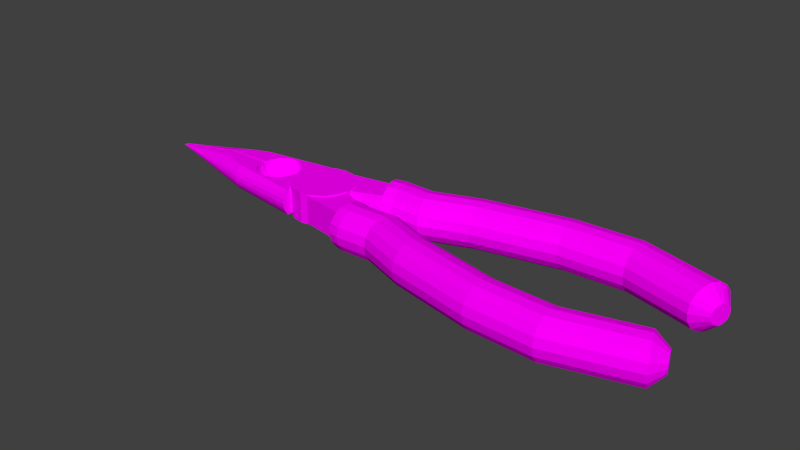 # Source: wire-cutters.blend  (saved by Blender 2.69.0; exported with 4.5.12 LTS)
import bpy
from mathutils import Matrix  # noqa: F401  (used for matrix-valued properties, if any)

bpy.ops.wm.read_factory_settings(use_empty=True)
scene = bpy.context.scene
scene.name = 'Scene'

# ---- collections
col_collection_1 = bpy.data.collections.new('Collection 1'); scene.collection.children.link(col_collection_1)

# ---- images (referenced by path relative to the original .blend; pixels are not part of the script)
import os
ASSET_DIR = os.environ.get("B2B_ASSET_DIR", "")  # directory of the original .blend (textures are referenced by path, not embedded)
HERE = os.path.dirname(os.path.abspath(__file__))  # packed textures are extracted next to this script under _unpacked/

def load_image(name, relpath, width, height, colorspace="sRGB"):
    """Load a texture the original file referenced (path relative to the .blend, or extracted next to this script)."""
    p = next((c for c in (os.path.join(HERE, relpath), os.path.join(ASSET_DIR, relpath)) if relpath and os.path.exists(c)), "")
    if p:
        img = bpy.data.images.load(p, check_existing=True)
        img.name = name
    else:  # same state as the original file: an image datablock whose file is absent (Cycles renders it pink)
        img = bpy.data.images.new(name, width, height)
        img.source = "FILE"
        img.filepath = "//" + (relpath or name)
    img.colorspace_settings.name = colorspace
    return img
img_metal_smooth_silver_png = load_image('metal-smooth-silver.png', 'metal-smooth-silver.png', 1024, 1024, 'sRGB')
img_rubber_green_png = load_image('rubber-green.png', 'rubber-green.png', 1024, 1024, 'sRGB')

# ---- materials (node trees are filled in below, after node groups)
mat_metal_smooth_silver = bpy.data.materials.new('metal-smooth-silver')
mat_metal_smooth_silver.alpha_threshold = 0.0
mat_metal_smooth_silver.roughness = 0.5
mat_metal_smooth_silver.line_color = (0.0, 0.0, 0.0, 1.0)
mat_rubber_green = bpy.data.materials.new('rubber-green')
mat_rubber_green.alpha_threshold = 0.0
mat_rubber_green.roughness = 0.5
mat_rubber_green.line_color = (0.0, 0.0, 0.0, 1.0)

# ---- material node trees
mat_metal_smooth_silver.use_nodes = True; mat_metal_smooth_silver.node_tree.nodes.clear()
_N = mat_metal_smooth_silver.node_tree.nodes; _L = mat_metal_smooth_silver.node_tree.links
n0 = _N.new('ShaderNodeOutputMaterial'); n0.name = 'Material Output'; n0.location = (300, 300)
n1 = _N.new('ShaderNodeBsdfDiffuse'); n1.name = 'Diffuse BSDF'; n1.location = (10, 300)
n2 = _N.new('ShaderNodeTexImage'); n2.name = 'Image Texture'; n2.location = (-196, 280)
n2.width = 140
n2.image = img_metal_smooth_silver_png
_L.new(n1.outputs[0], n0.inputs[0])
_L.new(n2.outputs[0], n1.inputs[0])
n0.is_active_output = True
mat_rubber_green.use_nodes = True; mat_rubber_green.node_tree.nodes.clear()
_N = mat_rubber_green.node_tree.nodes; _L = mat_rubber_green.node_tree.links
n0 = _N.new('ShaderNodeOutputMaterial'); n0.name = 'Material Output'; n0.location = (300, 300)
n1 = _N.new('ShaderNodeBsdfDiffuse'); n1.name = 'Diffuse BSDF'; n1.location = (10, 300)
n2 = _N.new('ShaderNodeTexImage'); n2.name = 'Image Texture'; n2.location = (-213, 290)
n2.width = 140
n2.image = img_rubber_green_png
_L.new(n1.outputs[0], n0.inputs[0])
_L.new(n2.outputs[0], n1.inputs[0])
n0.is_active_output = True

# ---- world
world_world = bpy.data.worlds.new('World'); scene.world = world_world
world_world.color = (0.05088, 0.05088, 0.05088)
world_world.use_sun_shadow = False
world_world.sun_shadow_jitter_overblur = 0.0
world_world.cycles.sampling_method = 'MANUAL'
world_world.cycles.sample_map_resolution = 256

# ---- meshes
me_cone_002 = bpy.data.meshes.new('Cone.002')
me_cone_002.from_pydata([(1.079, -0.06509, -0.2674), (0.4253, 1.154, -0.2674), (3.165, 1.502, -0.2674), (3.728, 0.631, -0.2674), (1.079, -0.06509, 0.2674), (0.4253, 1.154, 0.2674), (3.165, 1.502, 0.2674), (3.728, 0.631, 0.2674), (-4.968, -0.9739, -0.1339), (-10.68, -0.05, 7.55e-08), (-4.968, -1.031, -0.06828), (-0.9653, -1.352, -0.09067), (-0.9653, -1.277, -0.1779), (-4.968, -0.8815, -0.1944), (-4.968, -1.05, -7.55e-08), (-0.9653, -1.378, -7.947e-08), (-0.9653, -1.352, 0.09067), (-4.968, -0.7629, -0.245), (-5.026, -0.75, -0.245), (-4.968, -1.031, 0.06828), (-0.9653, -1.174, -0.245), (-1.794, -1.098, -0.245), (-0.9653, -1.277, 0.1779), (-0.9653, -1.154, -0.245), (-5.872, -0.5177, -0.245), (-4.968, -0.9739, 0.1339), (-0.9653, -1.158, -0.245), (-0.9653, -1.012, -0.245), (-0.9653, -0.9889, -0.245), (-5.026, -0.05, -0.245), (-5.872, -0.05, -0.245), (-6.353, -0.34, -0.245), (-4.968, -0.8815, 0.1944), (-0.9653, -1.154, 0.245), (-0.9653, -0.8275, -0.245), (-0.9653, -0.7877, -0.245), (-0.9653, -1.15, 0.245), (-0.9653, -0.9889, 0.245), (-6.353, -0.05, -0.245), (-3.447, -0.05, -0.245), (-5.026, -0.05, 0.245), (-5.872, -0.05, 0.245), (-6.604, -0.1892, -0.245), (-5.026, -0.75, 0.245), (-4.968, -0.7629, 0.245), (-0.9653, -1.174, 0.245), (-1.794, -1.098, 0.245), (-0.9653, -0.61, -0.245), (-0.9653, -0.5582, -0.245), (-0.9653, -0.9654, 0.245), (-0.9653, -0.7877, 0.245), (-4.17, -0.4045, 0.245), (-4.098, -0.4987, 0.245), (-2.323, -0.6211, 0.245), (-2.179, -0.4989, 0.245), (-3.954, -0.6211, 0.245), (-2.497, -0.7215, 0.245), (-3.779, -0.7215, 0.245), (-3.58, -0.7962, 0.245), (-3.364, -0.8421, 0.245), (-2.697, -0.7962, 0.245), (-3.138, -0.8576, 0.245), (-2.913, -0.8421, 0.245), (-6.604, -0.05, -0.245), (-6.353, -0.05, 0.245), (-4.292, -0.05, 0.245), (-4.273, -0.05, 0.1753), (-3.413, -0.05, -0.1375), (-3.581, -0.05, -0.1197), (-4.207, -0.05, 0.09939), (-3.781, -0.05, -0.08225), (-3.956, -0.05, -0.03192), (-4.1, -0.05, 0.02941), (-3.266, -0.05, -0.245), (-5.872, -0.5177, 0.245), (-6.682, -0.05, -0.245), (-0.9653, -0.3684, -0.245), (-0.9653, -0.3091, -0.245), (-0.9653, -0.7479, 0.245), (-0.9653, -0.5581, 0.245), (-2.179, -0.4987, 0.245), (-2.17, -0.4863, 0.245), (-2.095, -0.3879, 0.245), (-4.204, -0.3591, 0.245), (-4.27, -0.2076, 0.245), (-6.682, -0.05, -0.245), (-6.604, -0.05, 0.245), (-6.353, -0.34, 0.245), (-3.364, -0.05, -0.1427), (-3.271, -0.05, -0.1459), (-3.049, -0.05, -0.245), (-0.9653, -0.1118, -0.245), (-0.9653, -0.05, -0.245), (-0.9653, -0.5063, 0.245), (-0.9653, -0.3091, 0.245), (-2.022, -0.2436, 0.245), (-2.054, -0.3173, 0.245), (-2.073, -0.3591, 0.245), (-6.682, -0.05, 0.245), (-6.604, -0.1892, 0.245), (-3.096, -0.05, -0.149), (-3.138, -0.05, -0.1505), (-2.673, -0.05, -0.245), (-2.062, -0.05, -0.245), (-0.9653, -0.05, -0.245), (-0.9653, -0.2497, 0.245), (-0.9653, -0.05, 0.245), (-1.987, -0.06768, 0.245), (-1.989, -0.08365, 0.245), (-2.007, -0.2076, 0.245), (-2.81, -0.05, -0.1318), (-2.913, -0.05, -0.1427), (-0.9653, -0.05, 0.245), (-0.9653, -0.05, 0.245), (-1.985, -0.05, 0.245), (-2.696, -0.05, -0.1197), (-2.673, -0.05, -0.1154), (-2.004, -0.05, 0.1753), (-2.496, -0.05, -0.08225), (-2.07, -0.05, 0.09939), (-2.321, -0.05, -0.03192), (-2.177, -0.05, 0.02941), (-3.94, -0.1617, -0.03192), (-4.081, -0.1813, 0.02941), (-3.769, -0.1377, -0.08225), (-4.186, -0.1959, 0.09939), (-3.894, -0.269, -0.03192), (-4.027, -0.3076, 0.02941), (-3.572, -0.1104, -0.1197), (-3.732, -0.2221, -0.08225), (-4.251, -0.2049, 0.1753), (-4.125, -0.3362, 0.09939), (-3.818, -0.368, -0.03192), (-3.938, -0.4239, 0.02941), (-3.36, -0.08081, -0.1427), (-3.547, -0.1685, -0.1197), (-3.673, -0.2998, -0.08225), (-4.186, -0.3538, 0.1753), (-4.027, -0.4655, 0.09939), (-3.818, -0.5259, 0.02941), (-3.717, -0.4547, -0.03192), (-3.347, -0.1104, -0.1427), (-3.506, -0.2221, -0.1197), (-3.593, -0.368, -0.08225), (-4.081, -0.4911, 0.1753), (-3.894, -0.5788, 0.09939), (-3.673, -0.6096, 0.02941), (-3.593, -0.5259, -0.03192), (-3.326, -0.1377, -0.1427), (-3.451, -0.269, -0.1197), (-3.495, -0.4239, -0.08225), (-3.94, -0.6114, 0.1753), (-3.732, -0.6718, 0.09939), (-3.506, -0.6718, 0.02941), (-3.451, -0.5788, -0.03192), (-3.298, -0.1617, -0.1427), (-3.384, -0.3076, -0.1197), (-3.384, -0.4655, -0.08225), (-3.769, -0.7101, 0.1753), (-3.547, -0.7409, 0.09939), (-3.326, -0.7101, 0.02941), (-3.298, -0.6114, -0.03192), (-3.264, -0.1813, -0.1427), (-3.308, -0.3362, -0.1197), (-3.264, -0.4911, -0.08225), (-3.572, -0.7835, 0.1753), (-3.347, -0.7835, 0.09939), (-3.138, -0.723, 0.02941), (-3.138, -0.6224, -0.03192), (-3.225, -0.1959, -0.1427), (-3.225, -0.3538, -0.1197), (-3.138, -0.4997, -0.08225), (-3.36, -0.8286, 0.1753), (-3.138, -0.7978, 0.09939), (-2.979, -0.6114, -0.03192), (-2.951, -0.7101, 0.02941), (-3.182, -0.2049, -0.1427), (-3.138, -0.3598, -0.1197), (-3.013, -0.4911, -0.08225), (-3.138, -0.8439, 0.1753), (-2.93, -0.7835, 0.09939), (-2.826, -0.5788, -0.03192), (-2.771, -0.6718, 0.02941), (-3.138, -0.2079, -0.1427), (-3.052, -0.3538, -0.1197), (-2.893, -0.4655, -0.08225), (-2.917, -0.8286, 0.1753), (-2.73, -0.7409, 0.09939), (-2.684, -0.5259, -0.03192), (-2.604, -0.6096, 0.02941), (-3.094, -0.2049, -0.1427), (-2.969, -0.3362, -0.1197), (-2.782, -0.4239, -0.08225), (-2.704, -0.7835, 0.1753), (-2.545, -0.6718, 0.09939), (-2.459, -0.5259, 0.02941), (-2.56, -0.4547, -0.03192), (-3.052, -0.1959, -0.1427), (-2.893, -0.3076, -0.1197), (-2.684, -0.368, -0.08225), (-2.508, -0.7101, 0.1753), (-2.383, -0.5788, 0.09939), (-2.339, -0.4239, 0.02941), (-2.459, -0.368, -0.03192), (-3.013, -0.1813, -0.1427), (-2.826, -0.269, -0.1197), (-2.604, -0.2998, -0.08225), (-2.337, -0.6114, 0.1753), (-2.25, -0.4655, 0.09939), (-2.25, -0.3076, 0.02941), (-2.383, -0.269, -0.03192), (-2.979, -0.1617, -0.1427), (-2.771, -0.2221, -0.1197), (-2.545, -0.2221, -0.08225), (-2.195, -0.4911, 0.1753), (-2.151, -0.3362, 0.09939), (-2.195, -0.1813, 0.02941), (-2.337, -0.1617, -0.03192), (-2.951, -0.1377, -0.1427), (-2.73, -0.1685, -0.1197), (-2.508, -0.1377, -0.08225), (-2.091, -0.3538, 0.1753), (-2.091, -0.1959, 0.09939), (-2.93, -0.1104, -0.1427), (-2.704, -0.1104, -0.1197), (-2.026, -0.2049, 0.1753), (-2.917, -0.08081, -0.1427)], [], [(4, 5, 1, 0), (5, 6, 2, 1), (6, 7, 3, 2), (7, 4, 0, 3), (0, 1, 2, 3), (7, 6, 5, 4), (8, 10, 9), (14, 19, 9), (9, 13, 8), (18, 17, 13, 9), (24, 18, 9), (31, 24, 9), (42, 31, 9), (75, 42, 9), (9, 85, 75), (99, 98, 9), (87, 99, 9), (74, 87, 9), (43, 74, 9), (32, 44, 43, 9), (25, 32, 9), (9, 10, 14), (19, 25, 9), (22, 45, 46, 32), (22, 32, 25), (15, 11, 16), (16, 11, 12), (16, 12, 22), (12, 20, 26, 22), (23, 33, 22, 26), (22, 33, 45), (36, 33, 23, 27), (37, 36, 27, 28), (49, 37, 28, 34), (50, 49, 34, 35), (78, 50, 35, 47), (79, 78, 47, 48), (93, 79, 48, 76), (94, 93, 76, 77), (105, 94, 77, 91), (106, 105, 91, 92), (104, 112, 106, 92), (8, 12, 11, 10), (17, 21, 13), (10, 11, 15, 14), (46, 44, 32), (25, 19, 16, 22), (21, 20, 12, 13), (13, 12, 8), (19, 14, 15, 16), (39, 73, 18), (90, 102, 18), (102, 103, 18), (103, 104, 92, 18), (18, 92, 91, 77), (18, 77, 76, 48), (18, 48, 47, 35), (18, 35, 34, 28), (18, 28, 27, 23), (73, 90, 18), (29, 39, 18), (18, 23, 21, 17), (24, 30, 29, 18), (21, 23, 26, 20), (31, 38, 30, 24), (42, 63, 38, 31), (75, 85, 63, 42), (50, 82, 81, 49), (49, 80, 54, 37), (80, 49, 81), (78, 95, 96, 50), (95, 78, 79), (50, 97, 82), (97, 50, 96), (107, 108, 93, 94), (93, 108, 79), (79, 109, 95), (109, 79, 108), (113, 94, 105, 106), (113, 114, 107, 94), (112, 113, 106), (36, 60, 62), (36, 62, 61), (36, 61, 59, 43), (60, 36, 56), (43, 59, 58), (43, 58, 57), (43, 57, 55), (53, 56, 36, 37), (43, 55, 52), (53, 37, 54), (43, 52, 51), (40, 83, 84), (40, 84, 65), (51, 83, 40, 43), (46, 36, 43, 44), (40, 41, 74, 43), (41, 64, 87, 74), (33, 36, 46, 45), (64, 86, 99, 87), (86, 98, 99), (73, 89, 101), (73, 101, 100, 90), (73, 88, 89), (67, 88, 73, 39), (111, 90, 100), (90, 111, 110, 102), (29, 69, 72), (29, 72, 71), (29, 71, 70), (29, 70, 68, 39), (69, 29, 66), (39, 68, 67), (65, 66, 29, 40), (102, 115, 116), (115, 102, 110), (41, 40, 29, 30), (64, 41, 30, 38), (113, 120, 121), (113, 121, 119), (118, 120, 113, 102), (113, 119, 117), (118, 102, 116), (113, 117, 114), (86, 64, 38, 63), (103, 102, 113, 112), (98, 86, 63, 85), (103, 112, 104), (98, 85, 9), (122, 71, 72, 123), (70, 71, 122, 124), (65, 84, 130, 66), (68, 70, 124, 128), (125, 69, 66, 130), (134, 88, 67, 128), (128, 67, 68), (123, 72, 69, 125), (126, 122, 123, 127), (129, 124, 122, 126), (84, 83, 137, 130), (135, 128, 124, 129), (131, 125, 130, 137), (127, 123, 125, 131), (141, 134, 128, 135), (141, 135, 142, 148), (133, 127, 131, 138), (132, 126, 127, 133), (129, 126, 132, 136), (137, 83, 51, 144), (144, 51, 52), (135, 129, 136, 142), (138, 131, 137, 144), (145, 138, 144, 151), (149, 142, 136, 143), (148, 142, 149, 155), (139, 133, 138, 145), (132, 133, 139, 140), (136, 132, 140, 143), (52, 55, 151, 144), (150, 143, 140, 147), (57, 158, 151, 55), (149, 143, 150, 156), (145, 151, 158, 152), (155, 149, 156, 162), (139, 145, 152, 146), (140, 139, 146, 147), (147, 146, 153, 154), (58, 165, 158, 57), (157, 150, 147, 154), (156, 150, 157, 163), (152, 158, 165, 159), (162, 156, 163, 169), (146, 152, 159, 153), (153, 159, 166, 160), (176, 169, 163, 170), (154, 153, 160, 161), (164, 157, 154, 161), (59, 172, 165, 58), (163, 157, 164, 170), (159, 165, 172, 166), (177, 170, 164, 171), (166, 172, 179, 173), (183, 176, 170, 177), (160, 166, 173, 167), (161, 160, 167, 168), (171, 164, 161, 168), (61, 179, 172, 59), (171, 168, 174, 178), (61, 62, 186, 179), (180, 173, 179, 186), (184, 177, 171, 178), (183, 177, 184, 190), (175, 167, 173, 180), (174, 168, 167, 175), (181, 174, 175, 182), (178, 174, 181, 185), (62, 60, 193, 186), (184, 178, 185, 191), (187, 180, 186, 193), (197, 190, 184, 191), (182, 175, 180, 187), (204, 197, 191, 198), (189, 182, 187, 194), (188, 181, 182, 189), (60, 56, 200, 193), (192, 185, 181, 188), (191, 185, 192, 198), (194, 187, 193, 200), (205, 198, 192, 199), (201, 194, 200, 207), (195, 189, 194, 201), (204, 198, 205, 211), (188, 189, 195, 196), (192, 188, 196, 199), (56, 53, 207, 200), (206, 199, 196, 203), (214, 207, 54, 80), (54, 207, 53), (205, 199, 206, 212), (201, 207, 214, 208), (211, 205, 212, 218), (195, 201, 208, 202), (196, 195, 202, 203), (203, 202, 209, 210), (206, 203, 210, 213), (214, 81, 82, 97), (81, 214, 80), (214, 97, 221), (208, 214, 221, 215), (219, 212, 206, 213), (223, 218, 212, 219), (202, 208, 215, 209), (223, 219, 224, 226), (209, 215, 222, 216), (210, 209, 216, 217), (213, 210, 217, 220), (96, 95, 109, 97), (221, 97, 109, 225), (219, 213, 220, 224), (215, 221, 225, 222), (224, 220, 116, 115), (116, 220, 118), (222, 225, 117, 119), (226, 224, 110, 111), (110, 224, 115), (216, 222, 119, 121), (217, 216, 121, 120), (114, 108, 107), (108, 114, 117, 225), (108, 225, 109), (118, 220, 217, 120), (134, 101, 89, 88), (101, 134, 141), (101, 141, 148), (101, 148, 155), (101, 155, 162), (101, 162, 169), (101, 169, 176), (101, 176, 183), (101, 183, 190), (101, 190, 197), (101, 197, 204), (101, 204, 211), (101, 211, 218), (101, 218, 223), (101, 223, 226), (101, 226, 100), (100, 226, 111)])
_uv = me_cone_002.uv_layers.new(name='UVMap')
_uv.uv.foreach_set('vector', [0.8953, 0.5135, 0.8953, 0.7453, 0.8057, 0.7453, 0.8057, 0.5135, 0.4909, 0.9739, 0.4909, 0.5138, 0.5802, 0.5131, 0.5802, 0.9732, 0.6766, 0.8821, 0.6766, 1.033, 0.5871, 1.034, 0.5871, 0.8834, 0.7161, 0.9511, 0.7161, 0.5135, 0.8057, 0.5135, 0.8057, 0.9511, 0.7161, 0.4587, 0.4909, 0.5131, 0.5511, 0.05452, 0.7161, 0.0, 0.9404, 0.5135, 0.7761, 0.4587, 0.7161, 0.0, 0.9404, 0.05473, 0.9551, 0.6734, 0.9661, 0.6728, 0.9881, 1.637, 0.9776, 0.6725, 0.989, 0.6726, 0.9881, 1.637, 0.2036, 0.0, 0.06629, 0.958, 0.05028, 0.9579, 0.08874, 0.9485, 0.08658, 0.9582, 0.06629, 0.958, 0.2036, 0.0, 0.1276, 0.8068, 0.08874, 0.9485, 0.2036, 0.0, 0.1573, 0.7261, 0.1276, 0.8068, 0.2036, 0.0, 0.1826, 0.684, 0.1573, 0.7261, 0.2036, 0.0, 0.2059, 0.6709, 0.1826, 0.684, 0.2036, 0.0, 0.2036, 0.0, 0.2059, 0.6709, 0.2059, 0.6709, 0.3833, 0.9454, 0.4065, 0.9586, 0.409, 1.629, 0.3583, 0.9032, 0.3833, 0.9454, 0.409, 1.629, 0.3289, 0.8225, 0.3583, 0.9032, 0.409, 1.629, 0.2906, 0.6806, 0.3289, 0.8225, 0.409, 1.629, 0.2696, 0.6709, 0.2885, 0.671, 0.2906, 0.6806, 0.409, 1.629, 0.2553, 0.6708, 0.2696, 0.6709, 0.409, 1.629, 0.9881, 1.637, 0.9661, 0.6728, 0.9776, 0.6725, 0.989, 0.6726, 1.0, 0.6729, 0.9881, 1.637, 0.2059, 0.0, 0.2217, 9.041e-05, 0.2341, 0.139, 0.2696, 0.6709, 0.2059, 0.0, 0.2696, 0.6709, 0.2553, 0.6708, 0.8468, 0.9675, 0.8316, 0.9633, 0.862, 0.9633, 0.862, 0.9633, 0.8316, 0.9633, 0.817, 0.9506, 0.862, 0.9633, 0.817, 0.9506, 0.8766, 0.9507, 0.817, 0.9506, 0.8057, 0.9334, 0.8057, 0.9307, 0.8766, 0.9507, 0.8057, 0.93, 0.8878, 0.9302, 0.8766, 0.9507, 0.8057, 0.9307, 0.8766, 0.9507, 0.8878, 0.9302, 0.8878, 0.9335, 0.8878, 0.9295, 0.8878, 0.9302, 0.8057, 0.93, 0.8057, 0.9064, 0.8878, 0.9025, 0.8878, 0.9295, 0.8057, 0.9064, 0.8057, 0.9024, 0.8878, 0.8986, 0.8878, 0.9025, 0.8057, 0.9024, 0.8057, 0.8754, 0.8878, 0.8689, 0.8878, 0.8986, 0.8057, 0.8754, 0.8057, 0.8688, 0.8878, 0.8622, 0.8878, 0.8689, 0.8057, 0.8688, 0.8057, 0.839, 0.8878, 0.8305, 0.8878, 0.8622, 0.8057, 0.839, 0.8057, 0.8303, 0.8878, 0.8218, 0.8878, 0.8305, 0.8057, 0.8303, 0.8057, 0.7986, 0.8878, 0.7888, 0.8878, 0.8218, 0.8057, 0.7986, 0.8057, 0.7887, 0.8878, 0.7789, 0.8878, 0.7888, 0.8057, 0.7887, 0.8057, 0.7557, 0.8878, 0.7454, 0.8878, 0.7789, 0.8057, 0.7557, 0.8057, 0.7453, 0.8057, 0.7453, 0.8878, 0.7454, 0.8878, 0.7454, 0.8057, 0.7453, 0.9551, 0.6734, 0.9404, 0.001158, 0.955, 0.0003762, 0.9661, 0.6728, 0.08658, 0.9582, 0.03058, 1.49, 0.06629, 0.958, 0.9661, 0.6728, 0.955, 0.0003762, 0.9702, 0.0, 0.9776, 0.6725, 0.2341, 0.139, 0.2885, 0.671, 0.2696, 0.6709, 1.0, 0.6729, 0.989, 0.6726, 0.9854, 4.372e-05, 1.0, 0.0005057, 0.03058, 1.49, 0.01777, 1.629, 0.0, 1.629, 0.06629, 0.958, 0.06629, 0.958, 0.0, 1.629, 0.05028, 0.9579, 0.989, 0.6726, 0.9776, 0.6725, 0.9702, 0.0, 0.9854, 4.372e-05, 0.2059, 1.213, 0.2059, 1.243, 0.08874, 0.9485, 0.2059, 1.28, 0.2059, 1.343, 0.08874, 0.9485, 0.2059, 1.343, 0.2059, 1.445, 0.08874, 0.9485, 0.2059, 1.445, 0.2059, 1.629, 0.2059, 1.629, 0.08874, 0.9485, 0.08874, 0.9485, 0.2059, 1.629, 0.1955, 1.629, 0.1625, 1.629, 0.08874, 0.9485, 0.1625, 1.629, 0.1526, 1.629, 0.1208, 1.629, 0.08874, 0.9485, 0.1208, 1.629, 0.1122, 1.629, 0.08243, 1.629, 0.08874, 0.9485, 0.08243, 1.629, 0.07577, 1.629, 0.04877, 1.629, 0.08874, 0.9485, 0.04877, 1.629, 0.04483, 1.629, 0.02114, 1.629, 0.2059, 1.243, 0.2059, 1.28, 0.08874, 0.9485, 0.2059, 0.9484, 0.2059, 1.213, 0.08874, 0.9485, 0.08874, 0.9485, 0.02114, 1.629, 0.03058, 1.49, 0.08658, 0.9582, 0.1276, 0.8068, 0.2059, 0.8067, 0.2059, 0.9484, 0.08874, 0.9485, 0.03058, 1.49, 0.02114, 1.629, 0.02052, 1.629, 0.01777, 1.629, 0.1573, 0.7261, 0.2059, 0.7261, 0.2059, 0.8067, 0.1276, 0.8068, 0.1826, 0.684, 0.2059, 0.684, 0.2059, 0.7261, 0.1573, 0.7261, 0.2059, 0.6709, 0.2059, 0.6709, 0.2059, 0.684, 0.1826, 0.684, 0.2861, 0.0002888, 0.3522, 0.1897, 0.3358, 0.2022, 0.2565, 0.0001976, 0.2565, 0.0001976, 0.3337, 0.2038, 0.3337, 0.2038, 0.2526, 0.0001855, 0.3337, 0.2038, 0.2565, 0.0001976, 0.3358, 0.2022, 0.2928, 0.0003092, 0.3763, 0.1777, 0.364, 0.183, 0.2861, 0.0002888, 0.3763, 0.1777, 0.2928, 0.0003092, 0.3244, 0.0004066, 0.2861, 0.0002888, 0.3571, 0.186, 0.3522, 0.1897, 0.3571, 0.186, 0.2861, 0.0002888, 0.364, 0.183, 0.4056, 0.1719, 0.403, 0.1722, 0.333, 0.0004333, 0.3659, 0.0005345, 0.333, 0.0004333, 0.403, 0.1722, 0.3244, 0.0004066, 0.3244, 0.0004066, 0.3823, 0.1751, 0.3763, 0.1777, 0.3823, 0.1751, 0.3244, 0.0004066, 0.403, 0.1722, 0.409, 0.0006677, 0.3659, 0.0005345, 0.3758, 0.0005649, 0.409, 0.0006674, 0.409, 0.0006677, 0.4086, 0.1715, 0.4056, 0.1719, 0.3659, 0.0005345, 0.0, 0.0, 0.0, 0.0, 0.0, 0.0, 0.2257, 0.0001027, 0.284, 0.2904, 0.2762, 0.3267, 0.2257, 0.0001027, 0.2762, 0.3267, 0.2735, 0.3644, 0.2257, 0.0001027, 0.2735, 0.3644, 0.276, 0.4021, 0.2906, 0.6806, 0.284, 0.2904, 0.2257, 0.0001027, 0.2965, 0.257, 0.2906, 0.6806, 0.276, 0.4021, 0.2836, 0.4384, 0.2906, 0.6806, 0.2836, 0.4384, 0.2959, 0.4718, 0.2906, 0.6806, 0.2959, 0.4718, 0.3126, 0.5012, 0.3133, 0.2278, 0.2965, 0.257, 0.2257, 0.0001027, 0.2526, 0.0001855, 0.2906, 0.6806, 0.3126, 0.5012, 0.3329, 0.5253, 0.3133, 0.2278, 0.2526, 0.0001855, 0.3337, 0.2038, 0.2906, 0.6806, 0.3329, 0.5253, 0.3485, 0.5374, 0.4072, 0.681, 0.3561, 0.5432, 0.3813, 0.5543, 0.4072, 0.681, 0.3813, 0.5543, 0.4075, 0.5581, 0.3485, 0.5374, 0.3561, 0.5432, 0.4072, 0.681, 0.2906, 0.6806, 0.2341, 0.139, 0.2257, 0.0001027, 0.2906, 0.6806, 0.2885, 0.671, 0.4072, 0.681, 0.4068, 0.8227, 0.3289, 0.8225, 0.2906, 0.6806, 0.4068, 0.8227, 0.4066, 0.9034, 0.3583, 0.9032, 0.3289, 0.8225, 0.2251, 0.0001008, 0.2257, 0.0001027, 0.2341, 0.139, 0.2217, 9.041e-05, 0.4066, 0.9034, 0.4065, 0.9454, 0.3833, 0.9454, 0.3583, 0.9032, 0.4065, 0.9454, 0.4065, 0.9586, 0.3833, 0.9454, 0.409, 1.242, 0.4256, 1.241, 0.4248, 1.264, 0.409, 1.242, 0.4248, 1.264, 0.4251, 1.271, 0.409, 1.279, 0.409, 1.242, 0.4261, 1.226, 0.4256, 1.241, 0.427, 1.218, 0.4261, 1.226, 0.409, 1.242, 0.409, 1.212, 0.4261, 1.301, 0.409, 1.279, 0.4251, 1.271, 0.409, 1.279, 0.4261, 1.301, 0.428, 1.319, 0.409, 1.342, 0.409, 0.9476, 0.4666, 1.085, 0.4549, 1.103, 0.409, 0.9476, 0.4549, 1.103, 0.4446, 1.127, 0.409, 0.9476, 0.4446, 1.127, 0.4362, 1.156, 0.409, 0.9476, 0.4362, 1.156, 0.43, 1.19, 0.409, 1.212, 0.4666, 1.085, 0.409, 0.9476, 0.4793, 1.074, 0.409, 1.212, 0.43, 1.19, 0.427, 1.218, 0.4909, 1.071, 0.4793, 1.074, 0.409, 0.9476, 0.4909, 0.9477, 0.409, 1.342, 0.43, 1.338, 0.4307, 1.342, 0.43, 1.338, 0.409, 1.342, 0.428, 1.319, 0.4909, 0.806, 0.4909, 0.9477, 0.409, 0.9476, 0.409, 0.8058, 0.4909, 0.7253, 0.4909, 0.806, 0.409, 0.8058, 0.409, 0.7252, 0.4909, 1.628, 0.4446, 1.401, 0.4549, 1.425, 0.4909, 1.628, 0.4549, 1.425, 0.4666, 1.443, 0.4362, 1.371, 0.4446, 1.401, 0.4909, 1.628, 0.409, 1.342, 0.4909, 1.628, 0.4666, 1.443, 0.4793, 1.454, 0.4362, 1.371, 0.409, 1.342, 0.4307, 1.342, 0.4909, 1.628, 0.4793, 1.454, 0.4909, 1.457, 0.4909, 0.6833, 0.4909, 0.7253, 0.409, 0.7252, 0.409, 0.6831, 0.409, 1.444, 0.409, 1.342, 0.4909, 1.628, 0.4909, 1.628, 0.4909, 0.6701, 0.4909, 0.6833, 0.409, 0.6831, 0.409, 0.67, 0.409, 1.444, 0.4909, 1.628, 0.409, 1.628, 0.4909, 0.6701, 0.409, 0.67, 0.45, 0.0, 0.6959, 0.8374, 0.7145, 0.84, 0.7135, 0.8641, 0.6916, 0.8611, 0.7153, 0.8106, 0.7145, 0.84, 0.6959, 0.8374, 0.7007, 0.8086, 0.8955, 0.93, 0.8953, 0.9035, 0.9071, 0.9036, 0.9073, 0.9298, 0.7158, 0.7771, 0.7153, 0.8106, 0.7007, 0.8086, 0.7058, 0.7757, 0.9201, 0.9044, 0.9203, 0.929, 0.9073, 0.9298, 0.9071, 0.9036, 0.711, 0.74, 0.7161, 0.7407, 0.716, 0.7489, 0.7058, 0.7757, 0.7058, 0.7757, 0.716, 0.7489, 0.7158, 0.7771, 0.6916, 0.8611, 0.7135, 0.8641, 0.7123, 0.8821, 0.688, 0.8787, 0.678, 0.8297, 0.6959, 0.8374, 0.6916, 0.8611, 0.6705, 0.852, 0.6866, 0.8025, 0.7007, 0.8086, 0.6959, 0.8374, 0.678, 0.8297, 0.8953, 0.9035, 0.8953, 0.8775, 0.9071, 0.8781, 0.9071, 0.9036, 0.6961, 0.7715, 0.7058, 0.7757, 0.7007, 0.8086, 0.6866, 0.8025, 0.9201, 0.8804, 0.9201, 0.9044, 0.9071, 0.9036, 0.9071, 0.8781, 0.6705, 0.852, 0.6916, 0.8611, 0.688, 0.8787, 0.6646, 0.8686, 0.706, 0.7378, 0.711, 0.74, 0.7058, 0.7757, 0.6961, 0.7715, 0.706, 0.7378, 0.6961, 0.7715, 0.6871, 0.7647, 0.7015, 0.7344, 0.6511, 0.8372, 0.6705, 0.852, 0.6646, 0.8686, 0.643, 0.8521, 0.6614, 0.8171, 0.678, 0.8297, 0.6705, 0.852, 0.6511, 0.8372, 0.6866, 0.8025, 0.678, 0.8297, 0.6614, 0.8171, 0.6736, 0.7926, 0.9071, 0.8781, 0.8953, 0.8775, 0.8954, 0.8696, 0.9073, 0.8542, 0.9073, 0.8542, 0.8954, 0.8696, 0.8955, 0.8532, 0.6961, 0.7715, 0.6866, 0.8025, 0.6736, 0.7926, 0.6871, 0.7647, 0.9203, 0.8579, 0.9201, 0.8804, 0.9071, 0.8781, 0.9073, 0.8542, 0.624, 0.8299, 0.643, 0.8521, 0.6374, 0.8614, 0.6173, 0.8378, 0.6793, 0.7555, 0.6871, 0.7647, 0.6736, 0.7926, 0.6622, 0.7792, 0.7015, 0.7344, 0.6871, 0.7647, 0.6793, 0.7555, 0.6975, 0.7297, 0.634, 0.8172, 0.6511, 0.8372, 0.643, 0.8521, 0.624, 0.8299, 0.6614, 0.8171, 0.6511, 0.8372, 0.634, 0.8172, 0.6469, 0.8001, 0.6736, 0.7926, 0.6614, 0.8171, 0.6469, 0.8001, 0.6622, 0.7792, 0.9009, 0.8532, 0.8991, 0.8296, 0.9109, 0.8272, 0.9126, 0.8504, 0.6528, 0.7629, 0.6622, 0.7792, 0.6469, 0.8001, 0.635, 0.7793, 0.8977, 0.8007, 0.9095, 0.7988, 0.9109, 0.8272, 0.8991, 0.8296, 0.6793, 0.7555, 0.6622, 0.7792, 0.6528, 0.7629, 0.6728, 0.7442, 0.924, 0.8193, 0.9109, 0.8272, 0.9095, 0.7988, 0.9226, 0.7925, 0.6975, 0.7297, 0.6793, 0.7555, 0.6728, 0.7442, 0.6942, 0.724, 0.634, 0.8172, 0.624, 0.8299, 0.6084, 0.8028, 0.62, 0.7928, 0.6469, 0.8001, 0.634, 0.8172, 0.62, 0.7928, 0.635, 0.7793, 0.635, 0.7793, 0.62, 0.7928, 0.6095, 0.765, 0.6261, 0.7557, 0.8965, 0.7675, 0.9083, 0.7662, 0.9095, 0.7988, 0.8977, 0.8007, 0.6458, 0.7444, 0.6528, 0.7629, 0.635, 0.7793, 0.6261, 0.7557, 0.6728, 0.7442, 0.6528, 0.7629, 0.6458, 0.7444, 0.668, 0.7314, 0.9226, 0.7925, 0.9095, 0.7988, 0.9083, 0.7662, 0.9215, 0.7618, 0.6942, 0.724, 0.6728, 0.7442, 0.668, 0.7314, 0.6917, 0.7174, 0.62, 0.7928, 0.6084, 0.8028, 0.5968, 0.7719, 0.6095, 0.765, 0.6095, 0.765, 0.5968, 0.7719, 0.5896, 0.7384, 0.603, 0.7348, 0.6902, 0.7104, 0.6917, 0.7174, 0.668, 0.7314, 0.665, 0.7175, 0.6261, 0.7557, 0.6095, 0.765, 0.603, 0.7348, 0.6206, 0.73, 0.6415, 0.7242, 0.6458, 0.7444, 0.6261, 0.7557, 0.6206, 0.73, 0.8957, 0.7314, 0.9076, 0.7307, 0.9083, 0.7662, 0.8965, 0.7675, 0.668, 0.7314, 0.6458, 0.7444, 0.6415, 0.7242, 0.665, 0.7175, 0.9215, 0.7618, 0.9083, 0.7662, 0.9076, 0.7307, 0.9208, 0.7283, 0.664, 0.7031, 0.665, 0.7175, 0.6415, 0.7242, 0.64, 0.7032, 0.9208, 0.7283, 0.9076, 0.7307, 0.9072, 0.6937, 0.9204, 0.6935, 0.6897, 0.703, 0.6902, 0.7104, 0.665, 0.7175, 0.664, 0.7031, 0.603, 0.7348, 0.5896, 0.7384, 0.5871, 0.7035, 0.6008, 0.7034, 0.6206, 0.73, 0.603, 0.7348, 0.6008, 0.7034, 0.6186, 0.7033, 0.64, 0.7032, 0.6415, 0.7242, 0.6206, 0.73, 0.6186, 0.7033, 0.8953, 0.6938, 0.9072, 0.6937, 0.9076, 0.7307, 0.8957, 0.7314, 0.64, 0.7032, 0.6186, 0.7033, 0.6204, 0.6765, 0.6413, 0.6822, 0.8953, 0.6938, 0.8953, 0.656, 0.9072, 0.6566, 0.9072, 0.6937, 0.9204, 0.6585, 0.9204, 0.6935, 0.9072, 0.6937, 0.9072, 0.6566, 0.6649, 0.6886, 0.664, 0.7031, 0.64, 0.7032, 0.6413, 0.6822, 0.6897, 0.703, 0.664, 0.7031, 0.6649, 0.6886, 0.6901, 0.6956, 0.6028, 0.6719, 0.6008, 0.7034, 0.5871, 0.7035, 0.5893, 0.6685, 0.6204, 0.6765, 0.6186, 0.7033, 0.6008, 0.7034, 0.6028, 0.6719, 0.6257, 0.6508, 0.6204, 0.6765, 0.6028, 0.6719, 0.6091, 0.6417, 0.6413, 0.6822, 0.6204, 0.6765, 0.6257, 0.6508, 0.6455, 0.662, 0.8953, 0.656, 0.8957, 0.6196, 0.9076, 0.6208, 0.9072, 0.6566, 0.6649, 0.6886, 0.6413, 0.6822, 0.6455, 0.662, 0.6678, 0.6747, 0.9208, 0.6248, 0.9204, 0.6585, 0.9072, 0.6566, 0.9076, 0.6208, 0.6916, 0.6885, 0.6901, 0.6956, 0.6649, 0.6886, 0.6678, 0.6747, 0.6091, 0.6417, 0.6028, 0.6719, 0.5893, 0.6685, 0.5963, 0.6349, 0.694, 0.682, 0.6916, 0.6885, 0.6678, 0.6747, 0.6725, 0.6619, 0.6193, 0.6138, 0.6091, 0.6417, 0.5963, 0.6349, 0.6077, 0.604, 0.6344, 0.6271, 0.6257, 0.6508, 0.6091, 0.6417, 0.6193, 0.6138, 0.8957, 0.6196, 0.8965, 0.5859, 0.9083, 0.5877, 0.9076, 0.6208, 0.6524, 0.6433, 0.6455, 0.662, 0.6257, 0.6508, 0.6344, 0.6271, 0.6678, 0.6747, 0.6455, 0.662, 0.6524, 0.6433, 0.6725, 0.6619, 0.9215, 0.5936, 0.9208, 0.6248, 0.9076, 0.6208, 0.9083, 0.5877, 0.6789, 0.6506, 0.6725, 0.6619, 0.6524, 0.6433, 0.6616, 0.627, 0.9226, 0.5662, 0.9215, 0.5936, 0.9083, 0.5877, 0.9095, 0.5585, 0.6332, 0.5894, 0.6193, 0.6138, 0.6077, 0.604, 0.6231, 0.5768, 0.694, 0.682, 0.6725, 0.6619, 0.6789, 0.6506, 0.6973, 0.6762, 0.6344, 0.6271, 0.6193, 0.6138, 0.6332, 0.5894, 0.6462, 0.6063, 0.6524, 0.6433, 0.6344, 0.6271, 0.6462, 0.6063, 0.6616, 0.627, 0.8965, 0.5859, 0.8977, 0.5563, 0.9095, 0.5585, 0.9083, 0.5877, 0.6729, 0.6136, 0.6616, 0.627, 0.6462, 0.6063, 0.6606, 0.5892, 0.9109, 0.5345, 0.9095, 0.5585, 0.8991, 0.5319, 0.8991, 0.5318, 0.8991, 0.5319, 0.9095, 0.5585, 0.8977, 0.5563, 0.6789, 0.6506, 0.6616, 0.627, 0.6729, 0.6136, 0.6867, 0.6414, 0.9226, 0.5662, 0.9095, 0.5585, 0.9109, 0.5345, 0.924, 0.5435, 0.6973, 0.6762, 0.6789, 0.6506, 0.6867, 0.6414, 0.7012, 0.6715, 0.6332, 0.5894, 0.6231, 0.5768, 0.6419, 0.5545, 0.6501, 0.5693, 0.6462, 0.6063, 0.6332, 0.5894, 0.6501, 0.5693, 0.6606, 0.5892, 0.6606, 0.5892, 0.6501, 0.5693, 0.6694, 0.5543, 0.677, 0.5765, 0.6729, 0.6136, 0.6606, 0.5892, 0.677, 0.5765, 0.6859, 0.6036, 0.9109, 0.5345, 0.8993, 0.5302, 0.9005, 0.5173, 0.9009, 0.5135, 0.8993, 0.5302, 0.9109, 0.5345, 0.8991, 0.5318, 0.9109, 0.5345, 0.9009, 0.5135, 0.9126, 0.5164, 0.6419, 0.5545, 0.6362, 0.5453, 0.659, 0.5277, 0.6634, 0.5378, 0.6956, 0.6345, 0.6867, 0.6414, 0.6729, 0.6136, 0.6859, 0.6036, 0.7058, 0.668, 0.7012, 0.6715, 0.6867, 0.6414, 0.6956, 0.6345, 0.6501, 0.5693, 0.6419, 0.5545, 0.6634, 0.5378, 0.6694, 0.5543, 0.7058, 0.668, 0.6956, 0.6345, 0.7052, 0.6302, 0.7107, 0.6658, 0.6694, 0.5543, 0.6634, 0.5378, 0.6867, 0.5276, 0.6904, 0.5451, 0.677, 0.5765, 0.6694, 0.5543, 0.6904, 0.5451, 0.6949, 0.5687, 0.6859, 0.6036, 0.677, 0.5765, 0.6949, 0.5687, 0.6999, 0.5974, 0.0, 0.0, 0.0, 0.0, 0.0, 0.0, 0.0, 0.0, 0.6766, 0.8843, 0.6883, 0.8821, 0.6883, 0.8992, 0.6766, 0.9012, 0.6956, 0.6345, 0.6859, 0.6036, 0.6999, 0.5974, 0.7052, 0.6302, 0.6634, 0.5378, 0.659, 0.5277, 0.6838, 0.5168, 0.6867, 0.5276, 0.7052, 0.6302, 0.6999, 0.5974, 0.7152, 0.6249, 0.7153, 0.6288, 0.7152, 0.6249, 0.6999, 0.5974, 0.7145, 0.5953, 0.6867, 0.5276, 0.6838, 0.5168, 0.7096, 0.5131, 0.711, 0.5241, 0.7107, 0.6658, 0.7052, 0.6302, 0.7156, 0.6479, 0.7158, 0.6651, 0.7156, 0.6479, 0.7052, 0.6302, 0.7153, 0.6288, 0.6904, 0.5451, 0.6867, 0.5276, 0.711, 0.5241, 0.7123, 0.5419, 0.6949, 0.5687, 0.6904, 0.5451, 0.7123, 0.5419, 0.7135, 0.566, 0.0, 0.0, 0.0, 0.0, 0.0, 0.0, 0.6883, 0.9162, 0.6883, 0.9207, 0.6766, 0.9223, 0.6766, 0.9012, 0.6883, 0.9162, 0.6766, 0.9012, 0.6883, 0.8992, 0.7145, 0.5953, 0.6999, 0.5974, 0.6949, 0.5687, 0.7135, 0.566, 0.711, 0.74, 0.7161, 0.7029, 0.7161, 0.7251, 0.7161, 0.7407, 0.7161, 0.7029, 0.711, 0.74, 0.706, 0.7378, 0.7161, 0.7029, 0.706, 0.7378, 0.7015, 0.7344, 0.7161, 0.7029, 0.7015, 0.7344, 0.6975, 0.7297, 0.7161, 0.7029, 0.6975, 0.7297, 0.6942, 0.724, 0.7161, 0.7029, 0.6942, 0.724, 0.6917, 0.7174, 0.7161, 0.7029, 0.6917, 0.7174, 0.6902, 0.7104, 0.7161, 0.7029, 0.6902, 0.7104, 0.6897, 0.703, 0.7161, 0.7029, 0.6897, 0.703, 0.6901, 0.6956, 0.7161, 0.7029, 0.6901, 0.6956, 0.6916, 0.6885, 0.7161, 0.7029, 0.6916, 0.6885, 0.694, 0.682, 0.7161, 0.7029, 0.694, 0.682, 0.6973, 0.6762, 0.7161, 0.7029, 0.6973, 0.6762, 0.7012, 0.6715, 0.7161, 0.7029, 0.7012, 0.6715, 0.7058, 0.668, 0.7161, 0.7029, 0.7058, 0.668, 0.7107, 0.6658, 0.7161, 0.7029, 0.7107, 0.6658, 0.7161, 0.6958, 0.7161, 0.6958, 0.7107, 0.6658, 0.7158, 0.6651])
me_cone_002.materials.append(mat_metal_smooth_silver)
me_cone_002.use_remesh_preserve_volume = False
me_cone_002.use_remesh_preserve_attributes = False
me_cone_002.use_mirror_vertex_groups = False
me_cone_002.update()
me_cylinder_004 = bpy.data.meshes.new('Cylinder.004')
me_cylinder_004.from_pydata([(3.627, -1.982, -9.417e-08), (5.319, -2.61, 3.354e-08), (3.641, -1.918, -0.3307), (5.333, -2.546, -0.3307), (3.679, -1.734, -0.6111), (5.371, -2.362, -0.6111), (3.737, -1.46, -0.7984), (5.428, -2.088, -0.7984), (3.804, -1.136, -0.8642), (5.496, -1.764, -0.8642), (3.872, -0.8125, -0.7984), (5.563, -1.44, -0.7984), (3.929, -0.5381, -0.6111), (5.621, -1.166, -0.6111), (3.967, -0.3547, -0.3307), (5.659, -0.9826, -0.3307), (3.981, -0.2903, -1.98e-07), (5.672, -0.9182, -7.028e-08), (3.967, -0.3547, 0.3307), (5.659, -0.9826, 0.3307), (3.929, -0.5381, 0.6111), (5.621, -1.166, 0.6111), (3.872, -0.8125, 0.7984), (5.563, -1.44, 0.7984), (3.804, -1.136, 0.8642), (5.496, -1.764, 0.8642), (3.737, -1.46, 0.7984), (5.428, -2.088, 0.7984), (3.679, -1.734, 0.6111), (5.371, -2.362, 0.6111), (3.641, -1.918, 0.3307), (5.333, -2.546, 0.3307), (2.454, -2.017, -1.512e-07), (2.468, -1.953, -0.3309), (2.506, -1.769, -0.6115), (2.563, -1.495, -0.7989), (2.631, -1.171, -0.8647), (2.699, -0.8468, -0.7989), (2.756, -0.5721, -0.6115), (2.794, -0.3886, -0.3309), (2.808, -0.3242, -2.551e-07), (2.794, -0.3886, 0.3309), (2.756, -0.5721, 0.6115), (2.699, -0.8468, 0.7989), (2.631, -1.171, 0.8647), (2.563, -1.495, 0.7989), (2.506, -1.769, 0.6115), (2.468, -1.953, 0.3309), (2.045, -1.932, -1.823e-07), (2.058, -1.867, -0.3309), (2.096, -1.684, -0.6115), (2.154, -1.409, -0.7989), (2.221, -1.085, -0.8647), (2.289, -0.7612, -0.7989), (2.346, -0.4866, -0.6115), (2.385, -0.3031, -0.3309), (2.398, -0.2387, -2.862e-07), (2.385, -0.3031, 0.3309), (2.346, -0.4866, 0.6115), (2.289, -0.7612, 0.7989), (2.221, -1.085, 0.8647), (2.154, -1.409, 0.7989), (2.096, -1.684, 0.6115), (2.058, -1.867, 0.3309), (8.544, -3.289, 4.592e-07), (8.55, -3.223, -0.33), (8.565, -3.037, -0.6098), (8.589, -2.758, -0.7967), (8.617, -2.429, -0.8623), (8.645, -2.101, -0.7967), (8.668, -1.822, -0.6098), (8.684, -1.636, -0.33), (8.69, -1.57, 3.556e-07), (8.684, -1.636, 0.33), (8.668, -1.822, 0.6098), (8.645, -2.101, 0.7967), (8.617, -2.429, 0.8623), (8.589, -2.758, 0.7967), (8.565, -3.037, 0.6098), (8.55, -3.223, 0.33), (11.08, -3.401, 4.698e-07), (11.08, -3.336, -0.33), (11.08, -3.149, -0.6098), (11.07, -2.869, -0.7967), (11.06, -2.539, -0.8623), (11.05, -2.21, -0.7967), (11.04, -1.93, -0.6098), (11.03, -1.743, -0.33), (11.03, -1.678, 3.663e-07), (11.03, -1.743, 0.33), (11.04, -1.93, 0.6098), (11.05, -2.21, 0.7967), (11.06, -2.539, 0.8623), (11.07, -2.869, 0.7967), (11.08, -3.149, 0.6098), (11.08, -3.336, 0.33), (14.18, -2.544, 8.942e-07), (14.16, -2.485, -0.3222), (14.09, -2.316, -0.5954), (13.99, -2.063, -0.7779), (13.87, -1.764, -0.842), (13.75, -1.466, -0.7779), (13.64, -1.213, -0.5954), (13.57, -1.044, -0.3222), (13.55, -0.9845, 7.93e-07), (13.57, -1.044, 0.3222), (13.64, -1.213, 0.5954), (13.75, -1.466, 0.7779), (13.87, -1.764, 0.842), (13.99, -2.063, 0.7779), (14.09, -2.316, 0.5954), (14.16, -2.485, 0.3222), (14.47, -1.927, 1.008e-06), (14.46, -1.9, -0.1441), (14.43, -1.824, -0.2663), (14.38, -1.711, -0.3479), (14.33, -1.578, -0.3765), (14.27, -1.444, -0.3479), (14.23, -1.331, -0.2663), (14.19, -1.256, -0.1441), (14.18, -1.229, 9.628e-07), (14.19, -1.256, 0.1441), (14.23, -1.331, 0.2663), (14.27, -1.444, 0.3479), (14.33, -1.578, 0.3766), (14.38, -1.711, 0.3479), (14.43, -1.824, 0.2663), (14.46, -1.9, 0.1441)], [], [(0, 2, 3, 1), (2, 4, 5, 3), (4, 6, 7, 5), (6, 8, 9, 7), (8, 10, 11, 9), (10, 12, 13, 11), (12, 14, 15, 13), (14, 16, 17, 15), (16, 18, 19, 17), (18, 20, 21, 19), (20, 22, 23, 21), (22, 24, 25, 23), (24, 26, 27, 25), (26, 28, 29, 27), (7, 67, 66, 5), (30, 0, 1, 31), (28, 30, 31, 29), (18, 41, 42, 20), (32, 48, 49, 33), (2, 33, 34, 4), (0, 32, 33, 2), (26, 45, 46, 28), (10, 37, 38, 12), (8, 36, 37, 10), (16, 40, 41, 18), (24, 44, 45, 26), (22, 43, 44, 24), (6, 35, 36, 8), (30, 47, 32, 0), (14, 39, 40, 16), (28, 46, 47, 30), (12, 38, 39, 14), (20, 42, 43, 22), (4, 34, 35, 6), (48, 63, 62, 61, 60, 59, 58, 57, 56, 55, 54, 53, 52, 51, 50, 49), (44, 60, 61, 45), (40, 56, 57, 41), (36, 52, 53, 37), (37, 53, 54, 38), (33, 49, 50, 34), (45, 61, 62, 46), (41, 57, 58, 42), (42, 58, 59, 43), (38, 54, 55, 39), (34, 50, 51, 35), (46, 62, 63, 47), (47, 63, 48, 32), (43, 59, 60, 44), (39, 55, 56, 40), (35, 51, 52, 36), (77, 93, 92, 76), (31, 79, 78, 29), (15, 71, 70, 13), (23, 75, 74, 21), (21, 74, 73, 19), (5, 66, 65, 3), (3, 65, 64, 1), (29, 78, 77, 27), (13, 70, 69, 11), (27, 77, 76, 25), (11, 69, 68, 9), (19, 73, 72, 17), (17, 72, 71, 15), (25, 76, 75, 23), (9, 68, 67, 7), (1, 64, 79, 31), (85, 101, 100, 84), (73, 89, 88, 72), (69, 85, 84, 68), (65, 81, 80, 64), (66, 82, 81, 65), (78, 94, 93, 77), (74, 90, 89, 73), (70, 86, 85, 69), (71, 87, 86, 70), (67, 83, 82, 66), (79, 95, 94, 78), (75, 91, 90, 74), (76, 92, 91, 75), (72, 88, 87, 71), (68, 84, 83, 67), (64, 80, 95, 79), (109, 125, 124, 108), (81, 97, 96, 80), (93, 109, 108, 92), (89, 105, 104, 88), (90, 106, 105, 89), (86, 102, 101, 85), (82, 98, 97, 81), (94, 110, 109, 93), (95, 111, 110, 94), (91, 107, 106, 90), (87, 103, 102, 86), (83, 99, 98, 82), (80, 96, 111, 95), (92, 108, 107, 91), (88, 104, 103, 87), (84, 100, 99, 83), (113, 114, 115, 116, 117, 118, 119, 120, 121, 122, 123, 124, 125, 126, 127, 112), (105, 121, 120, 104), (101, 117, 116, 100), (97, 113, 112, 96), (110, 126, 125, 109), (106, 122, 121, 105), (102, 118, 117, 101), (98, 114, 113, 97), (99, 115, 114, 98), (111, 127, 126, 110), (107, 123, 122, 106), (103, 119, 118, 102), (104, 120, 119, 103), (100, 116, 115, 99), (96, 112, 127, 111), (108, 124, 123, 107)])
_uv = me_cylinder_004.uv_layers.new(name='UVMap')
_uv.uv.foreach_set('vector', [0.5146, 0.1698, 0.5477, 0.1713, 0.5156, 0.3587, 0.4826, 0.3571, 0.5477, 0.1713, 0.5838, 0.1742, 0.5517, 0.3615, 0.5156, 0.3587, 0.5838, 0.1742, 0.6174, 0.1779, 0.5854, 0.3653, 0.5517, 0.3615, 0.6174, 0.1779, 0.6436, 0.1819, 0.6115, 0.3693, 0.5854, 0.3653, 0.3252, 0.1689, 0.3582, 0.1723, 0.3135, 0.3605, 0.2805, 0.3571, 0.3582, 0.1723, 0.3942, 0.1763, 0.3495, 0.3645, 0.3135, 0.3605, 0.3942, 0.1763, 0.4277, 0.1802, 0.383, 0.3684, 0.3495, 0.3645, 0.4277, 0.1802, 0.4536, 0.1835, 0.4089, 0.3717, 0.383, 0.3684, 0.8174, 1.115, 0.7841, 1.118, 0.7493, 0.9292, 0.7827, 0.9262, 0.7841, 1.118, 0.748, 1.121, 0.7133, 0.9327, 0.7493, 0.9292, 0.748, 1.121, 0.7148, 1.125, 0.68, 0.9364, 0.7133, 0.9327, 0.2418, 1.117, 0.2157, 1.121, 0.1691, 0.9348, 0.1952, 0.9306, 0.2157, 1.121, 0.1822, 1.126, 0.1356, 0.9394, 0.1691, 0.9348, 0.1822, 1.126, 0.1462, 1.13, 0.09959, 0.9436, 0.1356, 0.9394, 0.5854, 0.3653, 0.5565, 0.7102, 0.5227, 0.7101, 0.5517, 0.3615, 0.1133, 1.133, 0.08847, 1.135, 0.04184, 0.9485, 0.06668, 0.9468, 0.1462, 1.13, 0.1133, 1.133, 0.06668, 0.9468, 0.09959, 0.9436, 0.7841, 1.118, 0.78, 1.242, 0.7439, 1.245, 0.748, 1.121, 0.5077, 0.04468, 0.5113, 0.0, 0.5444, 0.00155, 0.5407, 0.04623, 0.5477, 0.1713, 0.5407, 0.04623, 0.5769, 0.04909, 0.5838, 0.1742, 0.5146, 0.1698, 0.5077, 0.04468, 0.5407, 0.04623, 0.5477, 0.1713, 0.1822, 1.126, 0.1719, 1.251, 0.1359, 1.256, 0.1462, 1.13, 0.3582, 0.1723, 0.3476, 0.04808, 0.3837, 0.05205, 0.3942, 0.1763, 0.3252, 0.1689, 0.3146, 0.04468, 0.3476, 0.04808, 0.3582, 0.1723, 0.8174, 1.115, 0.8133, 1.239, 0.78, 1.242, 0.7841, 1.118, 0.2157, 1.121, 0.2055, 1.247, 0.1719, 1.251, 0.1822, 1.126, 0.2418, 1.117, 0.2315, 1.243, 0.2055, 1.247, 0.2157, 1.121, 0.6174, 0.1779, 0.6106, 0.05283, 0.6367, 0.05687, 0.6436, 0.1819, 0.4897, 0.1698, 0.4828, 0.04467, 0.5077, 0.04468, 0.5146, 0.1698, 0.4277, 0.1802, 0.4172, 0.05598, 0.443, 0.05928, 0.4536, 0.1835, 0.1462, 1.13, 0.1359, 1.256, 0.103, 1.259, 0.1133, 1.133, 0.3942, 0.1763, 0.3837, 0.05205, 0.4172, 0.05598, 0.4277, 0.1802, 0.748, 1.121, 0.7439, 1.245, 0.7106, 1.249, 0.7148, 1.125, 0.5838, 0.1742, 0.5769, 0.04909, 0.6106, 0.05283, 0.6174, 0.1779, 0.9605, 0.01387, 0.9861, 0.03951, 1.0, 0.073, 1.0, 0.1093, 0.9861, 0.1427, 0.9605, 0.1684, 0.927, 0.1823, 0.8907, 0.1823, 0.8573, 0.1684, 0.8316, 0.1427, 0.8177, 0.1093, 0.8177, 0.073, 0.8316, 0.03951, 0.8573, 0.01387, 0.8907, 0.0, 0.927, 0.0, 0.2055, 1.247, 0.2107, 1.291, 0.1771, 1.296, 0.1719, 1.251, 0.8133, 1.239, 0.8177, 1.284, 0.7844, 1.287, 0.78, 1.242, 0.3146, 0.04468, 0.3195, 0.0, 0.3526, 0.003403, 0.3476, 0.04808, 0.3476, 0.04808, 0.3526, 0.003403, 0.3886, 0.007372, 0.3837, 0.05205, 0.5407, 0.04623, 0.5444, 0.00155, 0.5805, 0.004411, 0.5769, 0.04909, 0.1719, 1.251, 0.1771, 1.296, 0.1411, 1.3, 0.1359, 1.256, 0.78, 1.242, 0.7844, 1.287, 0.7483, 1.29, 0.7439, 1.245, 0.7439, 1.245, 0.7483, 1.29, 0.715, 1.294, 0.7106, 1.249, 0.3837, 0.05205, 0.3886, 0.007372, 0.4221, 0.0113, 0.4172, 0.05598, 0.5769, 0.04909, 0.5805, 0.004411, 0.6142, 0.008148, 0.6106, 0.05283, 0.1359, 1.256, 0.1411, 1.3, 0.1082, 1.303, 0.103, 1.259, 0.103, 1.259, 0.1082, 1.303, 0.08336, 1.305, 0.07811, 1.26, 0.2315, 1.243, 0.2368, 1.287, 0.2107, 1.291, 0.2055, 1.247, 0.4172, 0.05598, 0.4221, 0.0113, 0.448, 0.0146, 0.443, 0.05928, 0.6106, 0.05283, 0.6142, 0.008148, 0.6404, 0.01219, 0.6367, 0.05687, 0.09398, 0.5951, 0.09908, 0.3289, 0.1327, 0.3328, 0.1277, 0.5949, 0.06668, 0.9468, 0.02484, 0.5964, 0.05784, 0.5957, 0.09959, 0.9436, 0.383, 0.3684, 0.3447, 0.6987, 0.3112, 0.6972, 0.3495, 0.3645, 0.68, 0.9364, 0.6459, 0.5997, 0.6793, 0.5997, 0.7133, 0.9327, 0.7133, 0.9327, 0.6793, 0.5997, 0.7155, 0.5985, 0.7493, 0.9292, 0.5517, 0.3615, 0.5227, 0.7101, 0.4866, 0.7096, 0.5156, 0.3587, 0.5156, 0.3587, 0.4866, 0.7096, 0.4536, 0.709, 0.4826, 0.3571, 0.09959, 0.9436, 0.05784, 0.5957, 0.09398, 0.5951, 0.1356, 0.9394, 0.3495, 0.3645, 0.3112, 0.6972, 0.275, 0.6969, 0.3135, 0.3605, 0.1356, 0.9394, 0.09398, 0.5951, 0.1277, 0.5949, 0.1691, 0.9348, 0.3135, 0.3605, 0.275, 0.6969, 0.2418, 0.6978, 0.2805, 0.3571, 0.7493, 0.9292, 0.7155, 0.5985, 0.7488, 0.5965, 0.7827, 0.9262, 0.4089, 0.3717, 0.3706, 0.7011, 0.3447, 0.6987, 0.383, 0.3684, 0.1691, 0.9348, 0.1277, 0.5949, 0.154, 0.5949, 0.1952, 0.9306, 0.6115, 0.3693, 0.5827, 0.7099, 0.5565, 0.7102, 0.5854, 0.3653, 0.04184, 0.9485, 0.0, 0.5972, 0.02484, 0.5964, 0.06668, 0.9468, 0.2808, 0.9535, 0.365, 1.231, 0.3355, 1.247, 0.2477, 0.9585, 0.7155, 0.5985, 0.7131, 0.3476, 0.7465, 0.3464, 0.7488, 0.5965, 0.275, 0.6969, 0.2808, 0.9535, 0.2477, 0.9585, 0.2418, 0.6978, 0.4866, 0.7096, 0.4899, 0.9815, 0.4569, 0.9816, 0.4536, 0.709, 0.5227, 0.7101, 0.526, 0.9796, 0.4899, 0.9815, 0.4866, 0.7096, 0.05784, 0.5957, 0.06307, 0.326, 0.09908, 0.3289, 0.09398, 0.5951, 0.6793, 0.5997, 0.677, 0.3464, 0.7131, 0.3476, 0.7155, 0.5985, 0.3112, 0.6972, 0.3168, 0.9504, 0.2808, 0.9535, 0.275, 0.6969, 0.3447, 0.6987, 0.3503, 0.9495, 0.3168, 0.9504, 0.3112, 0.6972, 0.5565, 0.7102, 0.5597, 0.9762, 0.526, 0.9796, 0.5227, 0.7101, 0.02484, 0.5964, 0.03015, 0.3244, 0.06307, 0.326, 0.05784, 0.5957, 0.6459, 0.5997, 0.6436, 0.343, 0.677, 0.3464, 0.6793, 0.5997, 0.1277, 0.5949, 0.1327, 0.3328, 0.1588, 0.337, 0.154, 0.5949, 0.3706, 0.7011, 0.3761, 0.9511, 0.3503, 0.9495, 0.3447, 0.6987, 0.5827, 0.7099, 0.5858, 0.9718, 0.5597, 0.9762, 0.5565, 0.7102, 0.0, 0.5972, 0.00534, 0.3244, 0.03015, 0.3244, 0.02484, 0.5964, 0.8177, 0.279, 0.8859, 0.2956, 0.8882, 0.3076, 0.8228, 0.306, 0.4899, 0.9815, 0.5545, 1.302, 0.5227, 1.304, 0.4569, 0.9816, 0.09908, 0.3289, 0.1891, 0.02327, 0.2191, 0.03873, 0.1327, 0.3328, 0.7131, 0.3476, 0.7604, 0.08694, 0.7926, 0.08799, 0.7465, 0.3464, 0.677, 0.3464, 0.726, 0.07927, 0.7604, 0.08694, 0.7131, 0.3476, 0.3168, 0.9504, 0.3978, 1.218, 0.365, 1.231, 0.2808, 0.9535, 0.526, 0.9796, 0.5887, 1.293, 0.5545, 1.302, 0.4899, 0.9815, 0.06307, 0.326, 0.1563, 0.01048, 0.1891, 0.02327, 0.09908, 0.3289, 0.03015, 0.3244, 0.1258, 0.002309, 0.1563, 0.01048, 0.06307, 0.326, 0.6436, 0.343, 0.6947, 0.06614, 0.726, 0.07927, 0.677, 0.3464, 0.3503, 0.9495, 0.4289, 1.211, 0.3978, 1.218, 0.3168, 0.9504, 0.5597, 0.9762, 0.6199, 1.28, 0.5887, 1.293, 0.526, 0.9796, 0.00534, 0.3244, 0.1021, 0.0, 0.1258, 0.002309, 0.03015, 0.3244, 0.1327, 0.3328, 0.2191, 0.03873, 0.2418, 0.05451, 0.1588, 0.337, 0.3761, 0.9511, 0.4536, 1.21, 0.4289, 1.211, 0.3503, 0.9495, 0.5858, 0.9718, 0.6436, 1.264, 0.6199, 1.28, 0.5597, 0.9762, 0.9236, 0.2532, 0.9375, 0.2523, 0.949, 0.2566, 0.9564, 0.2655, 0.9587, 0.2776, 0.9554, 0.291, 0.9471, 0.3038, 0.935, 0.3139, 0.921, 0.3199, 0.9072, 0.3208, 0.8957, 0.3165, 0.8882, 0.3076, 0.8859, 0.2956, 0.8892, 0.2821, 0.8975, 0.2693, 0.9096, 0.2592, 0.7604, 0.08694, 0.7646, 0.01672, 0.779, 0.01719, 0.7926, 0.08799, 0.365, 1.231, 0.3964, 1.29, 0.3832, 1.297, 0.3355, 1.247, 0.9021, 0.1843, 0.9236, 0.2532, 0.9096, 0.2592, 0.8707, 0.1977, 0.8251, 0.2489, 0.8892, 0.2821, 0.8859, 0.2956, 0.8177, 0.279, 0.726, 0.07927, 0.7492, 0.01328, 0.7646, 0.01672, 0.7604, 0.08694, 0.3978, 1.218, 0.4111, 1.284, 0.3964, 1.29, 0.365, 1.231, 0.9329, 0.1823, 0.9375, 0.2523, 0.9236, 0.2532, 0.9021, 0.1843, 0.9587, 0.1919, 0.949, 0.2566, 0.9375, 0.2523, 0.9329, 0.1823, 0.8437, 0.2204, 0.8975, 0.2693, 0.8892, 0.2821, 0.8251, 0.2489, 0.6947, 0.06614, 0.7352, 0.007415, 0.7492, 0.01328, 0.726, 0.07927, 0.4289, 1.211, 0.425, 1.281, 0.4111, 1.284, 0.3978, 1.218, 0.7926, 0.08799, 0.779, 0.01719, 0.7903, 0.01462, 0.8177, 0.08226, 0.3355, 1.247, 0.3832, 1.297, 0.3735, 1.305, 0.3138, 1.264, 0.8707, 0.1977, 0.9096, 0.2592, 0.8975, 0.2693, 0.8437, 0.2204, 0.6713, 0.04956, 0.7248, 0.0, 0.7352, 0.007415, 0.6947, 0.06614])
me_cylinder_004.materials.append(mat_rubber_green)
me_cylinder_004.use_remesh_preserve_volume = False
me_cylinder_004.use_remesh_preserve_attributes = False
me_cylinder_004.use_mirror_vertex_groups = False
me_cylinder_004.update()
me_cylinder_002 = bpy.data.meshes.new('Cylinder.002')
me_cylinder_002.from_pydata([(3.627, 1.982, -9.417e-08), (5.319, 2.61, 3.354e-08), (3.641, 1.918, -0.3307), (5.333, 2.546, -0.3307), (3.679, 1.734, -0.6111), (5.371, 2.362, -0.6111), (3.737, 1.46, -0.7984), (5.428, 2.088, -0.7984), (3.804, 1.136, -0.8642), (5.496, 1.764, -0.8642), (3.872, 0.8125, -0.7984), (5.563, 1.44, -0.7984), (3.929, 0.5381, -0.6111), (5.621, 1.166, -0.6111), (3.967, 0.3547, -0.3307), (5.659, 0.9826, -0.3307), (3.981, 0.2903, -1.98e-07), (5.672, 0.9182, -7.028e-08), (3.967, 0.3547, 0.3307), (5.659, 0.9826, 0.3307), (3.929, 0.5381, 0.6111), (5.621, 1.166, 0.6111), (3.872, 0.8125, 0.7984), (5.563, 1.44, 0.7984), (3.804, 1.136, 0.8642), (5.496, 1.764, 0.8642), (3.737, 1.46, 0.7984), (5.428, 2.088, 0.7984), (3.679, 1.734, 0.6111), (5.371, 2.362, 0.6111), (3.641, 1.918, 0.3307), (5.333, 2.546, 0.3307), (2.454, 2.017, -1.512e-07), (2.468, 1.953, -0.3309), (2.506, 1.769, -0.6115), (2.563, 1.495, -0.7989), (2.631, 1.171, -0.8647), (2.699, 0.8468, -0.7989), (2.756, 0.5721, -0.6115), (2.794, 0.3886, -0.3309), (2.808, 0.3242, -2.551e-07), (2.794, 0.3886, 0.3309), (2.756, 0.5721, 0.6115), (2.699, 0.8468, 0.7989), (2.631, 1.171, 0.8647), (2.563, 1.495, 0.7989), (2.506, 1.769, 0.6115), (2.468, 1.953, 0.3309), (2.045, 1.932, -1.823e-07), (2.058, 1.867, -0.3309), (2.096, 1.684, -0.6115), (2.154, 1.409, -0.7989), (2.221, 1.085, -0.8647), (2.289, 0.7612, -0.7989), (2.346, 0.4866, -0.6115), (2.385, 0.3031, -0.3309), (2.398, 0.2387, -2.862e-07), (2.385, 0.3031, 0.3309), (2.346, 0.4866, 0.6115), (2.289, 0.7612, 0.7989), (2.221, 1.085, 0.8647), (2.154, 1.409, 0.7989), (2.096, 1.684, 0.6115), (2.058, 1.867, 0.3309), (8.544, 3.289, 4.592e-07), (8.55, 3.223, -0.33), (8.565, 3.037, -0.6098), (8.589, 2.758, -0.7967), (8.617, 2.429, -0.8623), (8.645, 2.101, -0.7967), (8.668, 1.822, -0.6098), (8.684, 1.636, -0.33), (8.69, 1.57, 3.556e-07), (8.684, 1.636, 0.33), (8.668, 1.822, 0.6098), (8.645, 2.101, 0.7967), (8.617, 2.429, 0.8623), (8.589, 2.758, 0.7967), (8.565, 3.037, 0.6098), (8.55, 3.223, 0.33), (11.08, 3.401, 4.698e-07), (11.08, 3.336, -0.33), (11.08, 3.149, -0.6098), (11.07, 2.869, -0.7967), (11.06, 2.539, -0.8623), (11.05, 2.21, -0.7967), (11.04, 1.93, -0.6098), (11.03, 1.743, -0.33), (11.03, 1.678, 3.663e-07), (11.03, 1.743, 0.33), (11.04, 1.93, 0.6098), (11.05, 2.21, 0.7967), (11.06, 2.539, 0.8623), (11.07, 2.869, 0.7967), (11.08, 3.149, 0.6098), (11.08, 3.336, 0.33), (14.18, 2.544, 8.942e-07), (14.16, 2.485, -0.3222), (14.09, 2.316, -0.5954), (13.99, 2.063, -0.7779), (13.87, 1.764, -0.842), (13.75, 1.466, -0.7779), (13.64, 1.213, -0.5954), (13.57, 1.044, -0.3222), (13.55, 0.9845, 7.93e-07), (13.57, 1.044, 0.3222), (13.64, 1.213, 0.5954), (13.75, 1.466, 0.7779), (13.87, 1.764, 0.842), (13.99, 2.063, 0.7779), (14.09, 2.316, 0.5954), (14.16, 2.485, 0.3222), (14.47, 1.927, 1.008e-06), (14.46, 1.9, -0.1441), (14.43, 1.824, -0.2663), (14.38, 1.711, -0.3479), (14.33, 1.578, -0.3765), (14.27, 1.444, -0.3479), (14.23, 1.331, -0.2663), (14.19, 1.256, -0.1441), (14.18, 1.229, 9.628e-07), (14.19, 1.256, 0.1441), (14.23, 1.331, 0.2663), (14.27, 1.444, 0.3479), (14.33, 1.578, 0.3766), (14.38, 1.711, 0.3479), (14.43, 1.824, 0.2663), (14.46, 1.9, 0.1441)], [], [(0, 1, 3, 2), (2, 3, 5, 4), (4, 5, 7, 6), (6, 7, 9, 8), (8, 9, 11, 10), (10, 11, 13, 12), (12, 13, 15, 14), (14, 15, 17, 16), (16, 17, 19, 18), (18, 19, 21, 20), (20, 21, 23, 22), (22, 23, 25, 24), (24, 25, 27, 26), (26, 27, 29, 28), (7, 5, 66, 67), (30, 31, 1, 0), (28, 29, 31, 30), (18, 20, 42, 41), (32, 33, 49, 48), (2, 4, 34, 33), (0, 2, 33, 32), (26, 28, 46, 45), (10, 12, 38, 37), (8, 10, 37, 36), (16, 18, 41, 40), (24, 26, 45, 44), (22, 24, 44, 43), (6, 8, 36, 35), (30, 0, 32, 47), (14, 16, 40, 39), (28, 30, 47, 46), (12, 14, 39, 38), (20, 22, 43, 42), (4, 6, 35, 34), (48, 49, 50, 51, 52, 53, 54, 55, 56, 57, 58, 59, 60, 61, 62, 63), (44, 45, 61, 60), (40, 41, 57, 56), (36, 37, 53, 52), (37, 38, 54, 53), (33, 34, 50, 49), (45, 46, 62, 61), (41, 42, 58, 57), (42, 43, 59, 58), (38, 39, 55, 54), (34, 35, 51, 50), (46, 47, 63, 62), (47, 32, 48, 63), (43, 44, 60, 59), (39, 40, 56, 55), (35, 36, 52, 51), (77, 76, 92, 93), (31, 29, 78, 79), (15, 13, 70, 71), (23, 21, 74, 75), (21, 19, 73, 74), (5, 3, 65, 66), (3, 1, 64, 65), (29, 27, 77, 78), (13, 11, 69, 70), (27, 25, 76, 77), (11, 9, 68, 69), (19, 17, 72, 73), (17, 15, 71, 72), (25, 23, 75, 76), (9, 7, 67, 68), (1, 31, 79, 64), (85, 84, 100, 101), (73, 72, 88, 89), (69, 68, 84, 85), (65, 64, 80, 81), (66, 65, 81, 82), (78, 77, 93, 94), (74, 73, 89, 90), (70, 69, 85, 86), (71, 70, 86, 87), (67, 66, 82, 83), (79, 78, 94, 95), (75, 74, 90, 91), (76, 75, 91, 92), (72, 71, 87, 88), (68, 67, 83, 84), (64, 79, 95, 80), (109, 108, 124, 125), (81, 80, 96, 97), (93, 92, 108, 109), (89, 88, 104, 105), (90, 89, 105, 106), (86, 85, 101, 102), (82, 81, 97, 98), (94, 93, 109, 110), (95, 94, 110, 111), (91, 90, 106, 107), (87, 86, 102, 103), (83, 82, 98, 99), (80, 95, 111, 96), (92, 91, 107, 108), (88, 87, 103, 104), (84, 83, 99, 100), (113, 112, 127, 126, 125, 124, 123, 122, 121, 120, 119, 118, 117, 116, 115, 114), (105, 104, 120, 121), (101, 100, 116, 117), (97, 96, 112, 113), (110, 109, 125, 126), (106, 105, 121, 122), (102, 101, 117, 118), (98, 97, 113, 114), (99, 98, 114, 115), (111, 110, 126, 127), (107, 106, 122, 123), (103, 102, 118, 119), (104, 103, 119, 120), (100, 99, 115, 116), (96, 111, 127, 112), (108, 107, 123, 124)])
_uv = me_cylinder_002.uv_layers.new(name='UVMap')
_uv.uv.foreach_set('vector', [0.5146, 1.135, 0.4826, 0.9472, 0.5156, 0.9456, 0.5477, 1.133, 0.5477, 1.133, 0.5156, 0.9456, 0.5517, 0.9428, 0.5838, 1.13, 0.5838, 1.13, 0.5517, 0.9428, 0.5854, 0.939, 0.6174, 1.126, 0.6174, 1.126, 0.5854, 0.939, 0.6115, 0.935, 0.6436, 1.122, 0.3252, 1.136, 0.2805, 0.9478, 0.3135, 0.9444, 0.3582, 1.133, 0.3582, 1.133, 0.3135, 0.9444, 0.3495, 0.9405, 0.3942, 1.129, 0.3942, 1.129, 0.3495, 0.9405, 0.383, 0.9366, 0.4277, 1.125, 0.4277, 1.125, 0.383, 0.9366, 0.4089, 0.9333, 0.4536, 1.121, 0.8174, 0.1791, 0.7827, 0.3676, 0.7493, 0.3647, 0.7841, 0.1762, 0.7841, 0.1762, 0.7493, 0.3647, 0.7133, 0.3611, 0.748, 0.1726, 0.748, 0.1726, 0.7133, 0.3611, 0.68, 0.3575, 0.7148, 0.169, 0.2418, 0.1877, 0.1952, 0.3744, 0.1691, 0.3701, 0.2157, 0.1835, 0.2157, 0.1835, 0.1691, 0.3701, 0.1356, 0.3656, 0.1822, 0.179, 0.1822, 0.179, 0.1356, 0.3656, 0.09959, 0.3614, 0.1462, 0.1748, 0.5854, 0.939, 0.5517, 0.9428, 0.5227, 0.5942, 0.5565, 0.5941, 0.1133, 0.1716, 0.06668, 0.3582, 0.04184, 0.3565, 0.08847, 0.1699, 0.1462, 0.1748, 0.09959, 0.3614, 0.06668, 0.3582, 0.1133, 0.1716, 0.7841, 0.1762, 0.748, 0.1726, 0.7439, 0.04837, 0.78, 0.05194, 0.5077, 1.26, 0.5407, 1.258, 0.5444, 1.303, 0.5113, 1.304, 0.5477, 1.133, 0.5838, 1.13, 0.5769, 1.255, 0.5407, 1.258, 0.5146, 1.135, 0.5477, 1.133, 0.5407, 1.258, 0.5077, 1.26, 0.1822, 0.179, 0.1462, 0.1748, 0.1359, 0.04948, 0.1719, 0.05367, 0.3582, 1.133, 0.3942, 1.129, 0.3837, 1.253, 0.3476, 1.257, 0.3252, 1.136, 0.3582, 1.133, 0.3476, 1.257, 0.3146, 1.26, 0.8174, 0.1791, 0.7841, 0.1762, 0.78, 0.05194, 0.8133, 0.05488, 0.2157, 0.1835, 0.1822, 0.179, 0.1719, 0.05367, 0.2055, 0.05823, 0.2418, 0.1877, 0.2157, 0.1835, 0.2055, 0.05823, 0.2315, 0.06246, 0.6174, 1.126, 0.6436, 1.122, 0.6367, 1.247, 0.6106, 1.251, 0.4897, 1.135, 0.5146, 1.135, 0.5077, 1.26, 0.4828, 1.26, 0.4277, 1.125, 0.4536, 1.121, 0.443, 1.246, 0.4172, 1.249, 0.1462, 0.1748, 0.1133, 0.1716, 0.103, 0.04629, 0.1359, 0.04948, 0.3942, 1.129, 0.4277, 1.125, 0.4172, 1.249, 0.3837, 1.253, 0.748, 0.1726, 0.7148, 0.169, 0.7106, 0.04473, 0.7439, 0.04837, 0.5838, 1.13, 0.6174, 1.126, 0.6106, 1.251, 0.5769, 1.255, 0.927, 0.1823, 0.8907, 0.1823, 0.8573, 0.1684, 0.8316, 0.1427, 0.8177, 0.1093, 0.8177, 0.073, 0.8316, 0.03951, 0.8573, 0.01387, 0.8907, 1.921e-08, 0.927, 0.0, 0.9605, 0.01387, 0.9861, 0.03951, 1.0, 0.073, 1.0, 0.1093, 0.9861, 0.1427, 0.9605, 0.1684, 0.2055, 0.05823, 0.1719, 0.05367, 0.1771, 0.009068, 0.2107, 0.01363, 0.8133, 0.05488, 0.78, 0.05194, 0.7844, 0.007211, 0.8177, 0.01015, 0.3146, 1.26, 0.3476, 1.257, 0.3526, 1.302, 0.3195, 1.305, 0.3476, 1.257, 0.3837, 1.253, 0.3886, 1.298, 0.3526, 1.302, 0.5407, 1.258, 0.5769, 1.255, 0.5805, 1.3, 0.5444, 1.303, 0.1719, 0.05367, 0.1359, 0.04948, 0.1411, 0.004877, 0.1771, 0.009068, 0.78, 0.05194, 0.7439, 0.04837, 0.7483, 0.003647, 0.7844, 0.007211, 0.7439, 0.04837, 0.7106, 0.04473, 0.715, 0.0, 0.7483, 0.003647, 0.3837, 1.253, 0.4172, 1.249, 0.4221, 1.294, 0.3886, 1.298, 0.5769, 1.255, 0.6106, 1.251, 0.6142, 1.296, 0.5805, 1.3, 0.1359, 0.04948, 0.103, 0.04629, 0.1082, 0.001693, 0.1411, 0.004877, 0.103, 0.04629, 0.07811, 0.0446, 0.08336, 0.0, 0.1082, 0.001693, 0.2315, 0.06246, 0.2055, 0.05823, 0.2107, 0.01363, 0.2368, 0.01786, 0.4172, 1.249, 0.443, 1.246, 0.448, 1.29, 0.4221, 1.294, 0.6106, 1.251, 0.6367, 1.247, 0.6404, 1.292, 0.6142, 1.296, 0.09398, 0.7099, 0.1277, 0.7101, 0.1327, 0.9722, 0.09908, 0.9761, 0.06668, 0.3582, 0.09959, 0.3614, 0.05784, 0.7093, 0.02484, 0.7086, 0.383, 0.9366, 0.3495, 0.9405, 0.3112, 0.6078, 0.3447, 0.6063, 0.68, 0.3575, 0.7133, 0.3611, 0.6793, 0.6942, 0.6459, 0.6942, 0.7133, 0.3611, 0.7493, 0.3647, 0.7155, 0.6953, 0.6793, 0.6942, 0.5517, 0.9428, 0.5156, 0.9456, 0.4866, 0.5946, 0.5227, 0.5942, 0.5156, 0.9456, 0.4826, 0.9472, 0.4536, 0.5953, 0.4866, 0.5946, 0.09959, 0.3614, 0.1356, 0.3656, 0.09398, 0.7099, 0.05784, 0.7093, 0.3495, 0.9405, 0.3135, 0.9444, 0.275, 0.6081, 0.3112, 0.6078, 0.1356, 0.3656, 0.1691, 0.3701, 0.1277, 0.7101, 0.09398, 0.7099, 0.3135, 0.9444, 0.2805, 0.9478, 0.2418, 0.6072, 0.275, 0.6081, 0.7493, 0.3647, 0.7827, 0.3676, 0.7488, 0.6974, 0.7155, 0.6953, 0.4089, 0.9333, 0.383, 0.9366, 0.3447, 0.6063, 0.3706, 0.6038, 0.1691, 0.3701, 0.1952, 0.3744, 0.154, 0.71, 0.1277, 0.7101, 0.6115, 0.935, 0.5854, 0.939, 0.5565, 0.5941, 0.5827, 0.5944, 0.04184, 0.3565, 0.06668, 0.3582, 0.02484, 0.7086, 0.0, 0.7077, 0.2808, 0.3515, 0.2477, 0.3465, 0.3355, 0.0579, 0.365, 0.07426, 0.7155, 0.6953, 0.7488, 0.6974, 0.7465, 0.9475, 0.7131, 0.9462, 0.275, 0.6081, 0.2418, 0.6072, 0.2477, 0.3465, 0.2808, 0.3515, 0.4866, 0.5946, 0.4536, 0.5953, 0.4569, 0.3226, 0.4899, 0.3228, 0.5227, 0.5942, 0.4866, 0.5946, 0.4899, 0.3228, 0.526, 0.3247, 0.05784, 0.7093, 0.09398, 0.7099, 0.09908, 0.9761, 0.06307, 0.979, 0.6793, 0.6942, 0.7155, 0.6953, 0.7131, 0.9462, 0.677, 0.9474, 0.3112, 0.6078, 0.275, 0.6081, 0.2808, 0.3515, 0.3168, 0.3546, 0.3447, 0.6063, 0.3112, 0.6078, 0.3168, 0.3546, 0.3503, 0.3554, 0.5565, 0.5941, 0.5227, 0.5942, 0.526, 0.3247, 0.5597, 0.3281, 0.02484, 0.7086, 0.05784, 0.7093, 0.06307, 0.979, 0.03015, 0.9806, 0.6459, 0.6942, 0.6793, 0.6942, 0.677, 0.9474, 0.6436, 0.9509, 0.1277, 0.7101, 0.154, 0.71, 0.1588, 0.968, 0.1327, 0.9722, 0.3706, 0.6038, 0.3447, 0.6063, 0.3503, 0.3554, 0.3761, 0.3538, 0.5827, 0.5944, 0.5565, 0.5941, 0.5597, 0.3281, 0.5858, 0.3325, 0.0, 0.7077, 0.02484, 0.7086, 0.03015, 0.9806, 0.00534, 0.9806, 0.8177, 0.2241, 0.8228, 0.1971, 0.8882, 0.1954, 0.8859, 0.2075, 0.4899, 0.3228, 0.4569, 0.3226, 0.5227, 0.0, 0.5545, 0.002439, 0.09908, 0.9761, 0.1327, 0.9722, 0.2191, 1.266, 0.1891, 1.282, 0.7131, 0.9462, 0.7465, 0.9475, 0.7926, 1.206, 0.7604, 1.207, 0.677, 0.9474, 0.7131, 0.9462, 0.7604, 1.207, 0.726, 1.215, 0.3168, 0.3546, 0.2808, 0.3515, 0.365, 0.07426, 0.3978, 0.08708, 0.526, 0.3247, 0.4899, 0.3228, 0.5545, 0.002439, 0.5887, 0.0109, 0.06307, 0.979, 0.09908, 0.9761, 0.1891, 1.282, 0.1563, 1.295, 0.03015, 0.9806, 0.06307, 0.979, 0.1563, 1.295, 0.1258, 1.303, 0.6436, 0.9509, 0.677, 0.9474, 0.726, 1.215, 0.6947, 1.228, 0.3503, 0.3554, 0.3168, 0.3546, 0.3978, 0.08708, 0.4289, 0.0944, 0.5597, 0.3281, 0.526, 0.3247, 0.5887, 0.0109, 0.6199, 0.02408, 0.00534, 0.9806, 0.03015, 0.9806, 0.1258, 1.303, 0.1021, 1.305, 0.1327, 0.9722, 0.1588, 0.968, 0.2418, 1.25, 0.2191, 1.266, 0.3761, 0.3538, 0.3503, 0.3554, 0.4289, 0.0944, 0.4536, 0.09511, 0.5858, 0.3325, 0.5597, 0.3281, 0.6199, 0.02408, 0.6436, 0.03999, 0.9236, 0.2499, 0.9096, 0.2439, 0.8975, 0.2338, 0.8892, 0.221, 0.8859, 0.2075, 0.8882, 0.1954, 0.8957, 0.1866, 0.9072, 0.1823, 0.921, 0.1832, 0.935, 0.1891, 0.9471, 0.1993, 0.9554, 0.2121, 0.9587, 0.2255, 0.9564, 0.2376, 0.949, 0.2465, 0.9375, 0.2508, 0.7604, 1.207, 0.7926, 1.206, 0.779, 1.277, 0.7646, 1.277, 0.365, 0.07426, 0.3355, 0.0579, 0.3832, 0.007791, 0.3964, 0.01511, 0.9021, 0.3188, 0.8707, 0.3054, 0.9096, 0.2439, 0.9236, 0.2499, 0.8251, 0.2542, 0.8177, 0.2241, 0.8859, 0.2075, 0.8892, 0.221, 0.726, 1.215, 0.7604, 1.207, 0.7646, 1.277, 0.7492, 1.281, 0.3978, 0.08708, 0.365, 0.07426, 0.3964, 0.01511, 0.4111, 0.02084, 0.9329, 0.3208, 0.9021, 0.3188, 0.9236, 0.2499, 0.9375, 0.2508, 0.9587, 0.3112, 0.9329, 0.3208, 0.9375, 0.2508, 0.949, 0.2465, 0.8437, 0.2827, 0.8251, 0.2542, 0.8892, 0.221, 0.8975, 0.2338, 0.6947, 1.228, 0.726, 1.215, 0.7492, 1.281, 0.7352, 1.286, 0.4289, 0.0944, 0.3978, 0.08708, 0.4111, 0.02084, 0.425, 0.02411, 0.7926, 1.206, 0.8177, 1.212, 0.7903, 1.279, 0.779, 1.277, 0.3355, 0.0579, 0.3138, 0.04048, 0.3735, 0.0, 0.3832, 0.007791, 0.8707, 0.3054, 0.8437, 0.2827, 0.8975, 0.2338, 0.9096, 0.2439, 0.6713, 1.244, 0.6947, 1.228, 0.7352, 1.286, 0.7248, 1.294])
me_cylinder_002.materials.append(mat_rubber_green)
me_cylinder_002.use_remesh_preserve_volume = False
me_cylinder_002.use_remesh_preserve_attributes = False
me_cylinder_002.use_mirror_vertex_groups = False
me_cylinder_002.update()
me_cylinder_001 = bpy.data.meshes.new('Cylinder.001')
me_cylinder_001.from_pydata([(0.0, 1.0, -1.0), (0.0, 1.0, 1.0), (0.3827, 0.9239, -1.0), (0.3827, 0.9239, 1.0), (0.7071, 0.7071, -1.0), (0.7071, 0.7071, 1.0), (0.9239, 0.3827, -1.0), (0.9239, 0.3827, 1.0), (1.0, -4.371e-08, -1.0), (1.0, -4.371e-08, 1.0), (0.9239, -0.3827, -1.0), (0.9239, -0.3827, 1.0), (0.7071, -0.7071, -1.0), (0.7071, -0.7071, 1.0), (0.3827, -0.9239, -1.0), (0.3827, -0.9239, 1.0), (1.51e-07, -1.0, -1.0), (1.51e-07, -1.0, 1.0), (-0.3827, -0.9239, -1.0), (-0.3827, -0.9239, 1.0), (-0.7071, -0.7071, -1.0), (-0.7071, -0.7071, 1.0), (-0.9239, -0.3827, -1.0), (-0.9239, -0.3827, 1.0), (-1.0, 1.192e-08, -1.0), (-1.0, 1.192e-08, 1.0), (-0.9239, 0.3827, -1.0), (-0.9239, 0.3827, 1.0), (-0.7071, 0.7071, -1.0), (-0.7071, 0.7071, 1.0), (-0.3827, 0.9239, -1.0), (-0.3827, 0.9239, 1.0)], [], [(0, 1, 3, 2), (2, 3, 5, 4), (4, 5, 7, 6), (6, 7, 9, 8), (8, 9, 11, 10), (10, 11, 13, 12), (12, 13, 15, 14), (14, 15, 17, 16), (16, 17, 19, 18), (18, 19, 21, 20), (20, 21, 23, 22), (22, 23, 25, 24), (24, 25, 27, 26), (26, 27, 29, 28), (3, 1, 31, 29, 27, 25, 23, 21, 19, 17, 15, 13, 11, 9, 7, 5), (30, 31, 1, 0), (28, 29, 31, 30), (0, 2, 4, 6, 8, 10, 12, 14, 16, 18, 20, 22, 24, 26, 28, 30)])
_uv = me_cylinder_001.uv_layers.new(name='UVMap')
_uv.uv.foreach_set('vector', [0.7043, 0.4619, 0.3488, 0.4619, 0.3488, 0.3978, 0.7043, 0.3978, 0.7043, 0.3978, 0.3488, 0.3978, 0.3488, 0.3488, 0.7043, 0.3488, 0.5068, 1.0, 0.5068, 0.6444, 0.5709, 0.6444, 0.5709, 1.0, 0.5709, 1.0, 0.5709, 0.6444, 0.6402, 0.6444, 0.6402, 1.0, 0.6402, 1.0, 0.6402, 0.6444, 0.7043, 0.6444, 0.7043, 1.0, 1.0, 0.3488, 1.0, 0.7043, 0.9509, 0.7043, 0.9509, 0.3488, 0.9509, 0.3488, 0.9509, 0.7043, 0.8869, 0.7043, 0.8869, 0.3488, 0.8869, 0.3488, 0.8869, 0.7043, 0.8175, 0.7043, 0.8175, 0.3488, 0.8175, 0.3488, 0.8175, 0.7043, 0.7534, 0.7043, 0.7534, 0.3488, 0.7534, 0.3488, 0.7534, 0.7043, 0.7043, 0.7043, 0.7043, 0.3488, 0.7043, 0.3488, 0.3488, 0.3488, 0.3488, 0.2847, 0.7043, 0.2847, 0.7043, 0.2847, 0.3488, 0.2847, 0.3488, 0.2153, 0.7043, 0.2153, 0.7043, 0.2153, 0.3488, 0.2153, 0.3488, 0.1512, 0.7043, 0.1512, 0.7043, 0.6444, 0.3488, 0.6444, 0.3488, 0.5954, 0.7043, 0.5954, 0.3488, 0.4884, 0.3488, 0.5578, 0.3222, 0.6219, 0.2732, 0.671, 0.2091, 0.6975, 0.1397, 0.6975, 0.0756, 0.671, 0.02655, 0.6219, 0.0, 0.5578, 1.06e-08, 0.4884, 0.02655, 0.4244, 0.0756, 0.3753, 0.1397, 0.3488, 0.2091, 0.3488, 0.2732, 0.3753, 0.3222, 0.4244, 0.7043, 0.5313, 0.3488, 0.5313, 0.3488, 0.4619, 0.7043, 0.4619, 0.7043, 0.5954, 0.3488, 0.5954, 0.3488, 0.5313, 0.7043, 0.5313, 0.2091, 0.3488, 0.1397, 0.3488, 0.0756, 0.3222, 0.02655, 0.2732, 0.0, 0.2091, 2.119e-08, 0.1397, 0.02655, 0.0756, 0.0756, 0.02655, 0.1397, 2.119e-08, 0.2091, 0.0, 0.2732, 0.02655, 0.3222, 0.0756, 0.3488, 0.1397, 0.3488, 0.2091, 0.3222, 0.2732, 0.2732, 0.3222])
me_cylinder_001.materials.append(mat_metal_smooth_silver)
me_cylinder_001.use_remesh_preserve_volume = False
me_cylinder_001.use_remesh_preserve_attributes = False
me_cylinder_001.use_mirror_vertex_groups = False
me_cylinder_001.update()
me_cone = bpy.data.meshes.new('Cone')
me_cone.from_pydata([(1.079, 0.06509, -0.2674), (0.4253, -1.154, -0.2674), (3.165, -1.502, -0.2674), (3.728, -0.631, -0.2674), (1.079, 0.06509, 0.2674), (0.4253, -1.154, 0.2674), (3.165, -1.502, 0.2674), (3.728, -0.631, 0.2674), (-4.968, 0.9739, -0.1339), (-10.68, 0.05, 7.55e-08), (-4.968, 1.031, -0.06828), (-0.9653, 1.352, -0.09067), (-0.9653, 1.277, -0.1779), (-4.968, 0.8815, -0.1944), (-4.968, 1.05, -7.55e-08), (-0.9653, 1.378, -7.947e-08), (-0.9653, 1.352, 0.09067), (-4.968, 0.7629, -0.245), (-5.026, 0.75, -0.245), (-4.968, 1.031, 0.06828), (-0.9653, 1.174, -0.245), (-1.794, 1.098, -0.245), (-0.9653, 1.277, 0.1779), (-0.9653, 1.154, -0.245), (-5.872, 0.5177, -0.245), (-4.968, 0.9739, 0.1339), (-0.9653, 1.158, -0.245), (-0.9653, 1.012, -0.245), (-0.9653, 0.9889, -0.245), (-5.026, 0.05, -0.245), (-5.872, 0.05, -0.245), (-6.353, 0.34, -0.245), (-4.968, 0.8815, 0.1944), (-0.9653, 1.154, 0.245), (-0.9653, 0.8275, -0.245), (-0.9653, 0.7877, -0.245), (-0.9653, 1.15, 0.245), (-0.9653, 0.9889, 0.245), (-6.353, 0.05, -0.245), (-3.447, 0.05, -0.245), (-5.026, 0.05, 0.245), (-5.872, 0.05, 0.245), (-6.604, 0.1892, -0.245), (-5.026, 0.75, 0.245), (-4.968, 0.7629, 0.245), (-0.9653, 1.174, 0.245), (-1.794, 1.098, 0.245), (-0.9653, 0.61, -0.245), (-0.9653, 0.5582, -0.245), (-0.9653, 0.9654, 0.245), (-0.9653, 0.7877, 0.245), (-4.17, 0.4045, 0.245), (-4.098, 0.4987, 0.245), (-2.323, 0.6211, 0.245), (-2.179, 0.4989, 0.245), (-3.954, 0.6211, 0.245), (-2.497, 0.7215, 0.245), (-3.779, 0.7215, 0.245), (-3.58, 0.7962, 0.245), (-3.364, 0.8421, 0.245), (-2.697, 0.7962, 0.245), (-3.138, 0.8576, 0.245), (-2.913, 0.8421, 0.245), (-6.604, 0.05, -0.245), (-6.353, 0.05, 0.245), (-4.292, 0.05, 0.245), (-4.273, 0.05, 0.1753), (-3.413, 0.05, -0.1375), (-3.581, 0.05, -0.1197), (-4.207, 0.05, 0.09939), (-3.781, 0.05, -0.08225), (-3.956, 0.05, -0.03192), (-4.1, 0.05, 0.02941), (-3.266, 0.05, -0.245), (-5.872, 0.5177, 0.245), (-6.682, 0.05, -0.245), (-0.9653, 0.3684, -0.245), (-0.9653, 0.3091, -0.245), (-0.9653, 0.7479, 0.245), (-0.9653, 0.5581, 0.245), (-2.179, 0.4987, 0.245), (-2.17, 0.4863, 0.245), (-2.095, 0.3879, 0.245), (-4.204, 0.3591, 0.245), (-4.27, 0.2076, 0.245), (-6.682, 0.05, -0.245), (-6.604, 0.05, 0.245), (-6.353, 0.34, 0.245), (-3.364, 0.05, -0.1427), (-3.271, 0.05, -0.1459), (-3.049, 0.05, -0.245), (-0.9653, 0.1118, -0.245), (-0.9653, 0.05, -0.245), (-0.9653, 0.5063, 0.245), (-0.9653, 0.3091, 0.245), (-2.022, 0.2436, 0.245), (-2.054, 0.3173, 0.245), (-2.073, 0.3591, 0.245), (-6.682, 0.05, 0.245), (-6.604, 0.1892, 0.245), (-3.096, 0.05, -0.149), (-3.138, 0.05, -0.1505), (-2.673, 0.05, -0.245), (-2.062, 0.05, -0.245), (-0.9653, 0.05, -0.245), (-0.9653, 0.2497, 0.245), (-0.9653, 0.05, 0.245), (-1.987, 0.06768, 0.245), (-1.989, 0.08365, 0.245), (-2.007, 0.2076, 0.245), (-2.81, 0.05, -0.1318), (-2.913, 0.05, -0.1427), (-0.9653, 0.05, 0.245), (-0.9653, 0.05, 0.245), (-1.985, 0.05, 0.245), (-2.696, 0.05, -0.1197), (-2.673, 0.05, -0.1154), (-2.004, 0.05, 0.1753), (-2.496, 0.05, -0.08225), (-2.07, 0.05, 0.09939), (-2.321, 0.05, -0.03192), (-2.177, 0.05, 0.02941), (-3.94, 0.1617, -0.03192), (-4.081, 0.1813, 0.02941), (-3.769, 0.1377, -0.08225), (-4.186, 0.1959, 0.09939), (-3.894, 0.269, -0.03192), (-4.027, 0.3076, 0.02941), (-3.572, 0.1104, -0.1197), (-3.732, 0.2221, -0.08225), (-4.251, 0.2049, 0.1753), (-4.125, 0.3362, 0.09939), (-3.818, 0.368, -0.03192), (-3.938, 0.4239, 0.02941), (-3.36, 0.08081, -0.1427), (-3.547, 0.1685, -0.1197), (-3.673, 0.2998, -0.08225), (-4.186, 0.3538, 0.1753), (-4.027, 0.4655, 0.09939), (-3.818, 0.5259, 0.02941), (-3.717, 0.4547, -0.03192), (-3.347, 0.1104, -0.1427), (-3.506, 0.2221, -0.1197), (-3.593, 0.368, -0.08225), (-4.081, 0.4911, 0.1753), (-3.894, 0.5788, 0.09939), (-3.673, 0.6096, 0.02941), (-3.593, 0.5259, -0.03192), (-3.326, 0.1377, -0.1427), (-3.451, 0.269, -0.1197), (-3.495, 0.4239, -0.08225), (-3.94, 0.6114, 0.1753), (-3.732, 0.6718, 0.09939), (-3.506, 0.6718, 0.02941), (-3.451, 0.5788, -0.03192), (-3.298, 0.1617, -0.1427), (-3.384, 0.3076, -0.1197), (-3.384, 0.4655, -0.08225), (-3.769, 0.7101, 0.1753), (-3.547, 0.7409, 0.09939), (-3.326, 0.7101, 0.02941), (-3.298, 0.6114, -0.03192), (-3.264, 0.1813, -0.1427), (-3.308, 0.3362, -0.1197), (-3.264, 0.4911, -0.08225), (-3.572, 0.7835, 0.1753), (-3.347, 0.7835, 0.09939), (-3.138, 0.723, 0.02941), (-3.138, 0.6224, -0.03192), (-3.225, 0.1959, -0.1427), (-3.225, 0.3538, -0.1197), (-3.138, 0.4997, -0.08225), (-3.36, 0.8286, 0.1753), (-3.138, 0.7978, 0.09939), (-2.979, 0.6114, -0.03192), (-2.951, 0.7101, 0.02941), (-3.182, 0.2049, -0.1427), (-3.138, 0.3598, -0.1197), (-3.013, 0.4911, -0.08225), (-3.138, 0.8439, 0.1753), (-2.93, 0.7835, 0.09939), (-2.826, 0.5788, -0.03192), (-2.771, 0.6718, 0.02941), (-3.138, 0.2079, -0.1427), (-3.052, 0.3538, -0.1197), (-2.893, 0.4655, -0.08225), (-2.917, 0.8286, 0.1753), (-2.73, 0.7409, 0.09939), (-2.684, 0.5259, -0.03192), (-2.604, 0.6096, 0.02941), (-3.094, 0.2049, -0.1427), (-2.969, 0.3362, -0.1197), (-2.782, 0.4239, -0.08225), (-2.704, 0.7835, 0.1753), (-2.545, 0.6718, 0.09939), (-2.459, 0.5259, 0.02941), (-2.56, 0.4547, -0.03192), (-3.052, 0.1959, -0.1427), (-2.893, 0.3076, -0.1197), (-2.684, 0.368, -0.08225), (-2.508, 0.7101, 0.1753), (-2.383, 0.5788, 0.09939), (-2.339, 0.4239, 0.02941), (-2.459, 0.368, -0.03192), (-3.013, 0.1813, -0.1427), (-2.826, 0.269, -0.1197), (-2.604, 0.2998, -0.08225), (-2.337, 0.6114, 0.1753), (-2.25, 0.4655, 0.09939), (-2.25, 0.3076, 0.02941), (-2.383, 0.269, -0.03192), (-2.979, 0.1617, -0.1427), (-2.771, 0.2221, -0.1197), (-2.545, 0.2221, -0.08225), (-2.195, 0.4911, 0.1753), (-2.151, 0.3362, 0.09939), (-2.195, 0.1813, 0.02941), (-2.337, 0.1617, -0.03192), (-2.951, 0.1377, -0.1427), (-2.73, 0.1685, -0.1197), (-2.508, 0.1377, -0.08225), (-2.091, 0.3538, 0.1753), (-2.091, 0.1959, 0.09939), (-2.93, 0.1104, -0.1427), (-2.704, 0.1104, -0.1197), (-2.026, 0.2049, 0.1753), (-2.917, 0.08081, -0.1427)], [], [(4, 0, 1, 5), (5, 1, 2, 6), (6, 2, 3, 7), (7, 3, 0, 4), (0, 3, 2, 1), (7, 4, 5, 6), (8, 9, 10), (14, 9, 19), (9, 8, 13), (18, 9, 13, 17), (24, 9, 18), (31, 9, 24), (42, 9, 31), (75, 9, 42), (9, 75, 85), (99, 9, 98), (87, 9, 99), (74, 9, 87), (43, 9, 74), (32, 9, 43, 44), (25, 9, 32), (9, 14, 10), (19, 9, 25), (22, 32, 46, 45), (22, 25, 32), (15, 16, 11), (16, 12, 11), (16, 22, 12), (12, 22, 26, 20), (23, 26, 22, 33), (22, 45, 33), (36, 27, 23, 33), (37, 28, 27, 36), (49, 34, 28, 37), (50, 35, 34, 49), (78, 47, 35, 50), (79, 48, 47, 78), (93, 76, 48, 79), (94, 77, 76, 93), (105, 91, 77, 94), (106, 92, 91, 105), (104, 92, 106, 112), (8, 10, 11, 12), (17, 13, 21), (10, 14, 15, 11), (46, 32, 44), (25, 22, 16, 19), (21, 13, 12, 20), (13, 8, 12), (19, 16, 15, 14), (39, 18, 73), (90, 18, 102), (102, 18, 103), (103, 18, 92, 104), (18, 77, 91, 92), (18, 48, 76, 77), (18, 35, 47, 48), (18, 28, 34, 35), (18, 23, 27, 28), (73, 18, 90), (29, 18, 39), (18, 17, 21, 23), (24, 18, 29, 30), (21, 20, 26, 23), (31, 24, 30, 38), (42, 31, 38, 63), (75, 42, 63, 85), (50, 49, 81, 82), (49, 37, 54, 80), (80, 81, 49), (78, 50, 96, 95), (95, 79, 78), (50, 82, 97), (97, 96, 50), (107, 94, 93, 108), (93, 79, 108), (79, 95, 109), (109, 108, 79), (113, 106, 105, 94), (113, 94, 107, 114), (112, 106, 113), (36, 62, 60), (36, 61, 62), (36, 43, 59, 61), (60, 56, 36), (43, 58, 59), (43, 57, 58), (43, 55, 57), (53, 37, 36, 56), (43, 52, 55), (53, 54, 37), (43, 51, 52), (40, 84, 83), (40, 65, 84), (51, 43, 40, 83), (46, 44, 43, 36), (40, 43, 74, 41), (41, 74, 87, 64), (33, 45, 46, 36), (64, 87, 99, 86), (86, 99, 98), (73, 101, 89), (73, 90, 100, 101), (73, 89, 88), (67, 39, 73, 88), (111, 100, 90), (90, 102, 110, 111), (29, 72, 69), (29, 71, 72), (29, 70, 71), (29, 39, 68, 70), (69, 66, 29), (39, 67, 68), (65, 40, 29, 66), (102, 116, 115), (115, 110, 102), (41, 30, 29, 40), (64, 38, 30, 41), (113, 121, 120), (113, 119, 121), (118, 102, 113, 120), (113, 117, 119), (118, 116, 102), (113, 114, 117), (86, 63, 38, 64), (103, 112, 113, 102), (98, 85, 63, 86), (103, 104, 112), (98, 9, 85), (122, 123, 72, 71), (70, 124, 122, 71), (65, 66, 130, 84), (68, 128, 124, 70), (125, 130, 66, 69), (134, 128, 67, 88), (128, 68, 67), (123, 125, 69, 72), (126, 127, 123, 122), (129, 126, 122, 124), (84, 130, 137, 83), (135, 129, 124, 128), (131, 137, 130, 125), (127, 131, 125, 123), (141, 135, 128, 134), (141, 148, 142, 135), (133, 138, 131, 127), (132, 133, 127, 126), (129, 136, 132, 126), (137, 144, 51, 83), (144, 52, 51), (135, 142, 136, 129), (138, 144, 137, 131), (145, 151, 144, 138), (149, 143, 136, 142), (148, 155, 149, 142), (139, 145, 138, 133), (132, 140, 139, 133), (136, 143, 140, 132), (52, 144, 151, 55), (150, 147, 140, 143), (57, 55, 151, 158), (149, 156, 150, 143), (145, 152, 158, 151), (155, 162, 156, 149), (139, 146, 152, 145), (140, 147, 146, 139), (147, 154, 153, 146), (58, 57, 158, 165), (157, 154, 147, 150), (156, 163, 157, 150), (152, 159, 165, 158), (162, 169, 163, 156), (146, 153, 159, 152), (153, 160, 166, 159), (176, 170, 163, 169), (154, 161, 160, 153), (164, 161, 154, 157), (59, 58, 165, 172), (163, 170, 164, 157), (159, 166, 172, 165), (177, 171, 164, 170), (166, 173, 179, 172), (183, 177, 170, 176), (160, 167, 173, 166), (161, 168, 167, 160), (171, 168, 161, 164), (61, 59, 172, 179), (171, 178, 174, 168), (61, 179, 186, 62), (180, 186, 179, 173), (184, 178, 171, 177), (183, 190, 184, 177), (175, 180, 173, 167), (174, 175, 167, 168), (181, 182, 175, 174), (178, 185, 181, 174), (62, 186, 193, 60), (184, 191, 185, 178), (187, 193, 186, 180), (197, 191, 184, 190), (182, 187, 180, 175), (204, 198, 191, 197), (189, 194, 187, 182), (188, 189, 182, 181), (60, 193, 200, 56), (192, 188, 181, 185), (191, 198, 192, 185), (194, 200, 193, 187), (205, 199, 192, 198), (201, 207, 200, 194), (195, 201, 194, 189), (204, 211, 205, 198), (188, 196, 195, 189), (192, 199, 196, 188), (56, 200, 207, 53), (206, 203, 196, 199), (214, 80, 54, 207), (54, 53, 207), (205, 212, 206, 199), (201, 208, 214, 207), (211, 218, 212, 205), (195, 202, 208, 201), (196, 203, 202, 195), (203, 210, 209, 202), (206, 213, 210, 203), (214, 97, 82, 81), (81, 80, 214), (214, 221, 97), (208, 215, 221, 214), (219, 213, 206, 212), (223, 219, 212, 218), (202, 209, 215, 208), (223, 226, 224, 219), (209, 216, 222, 215), (210, 217, 216, 209), (213, 220, 217, 210), (96, 97, 109, 95), (221, 225, 109, 97), (219, 224, 220, 213), (215, 222, 225, 221), (224, 115, 116, 220), (116, 118, 220), (222, 119, 117, 225), (226, 111, 110, 224), (110, 115, 224), (216, 121, 119, 222), (217, 120, 121, 216), (114, 107, 108), (108, 225, 117, 114), (108, 109, 225), (118, 120, 217, 220), (134, 88, 89, 101), (101, 141, 134), (101, 148, 141), (101, 155, 148), (101, 162, 155), (101, 169, 162), (101, 176, 169), (101, 183, 176), (101, 190, 183), (101, 197, 190), (101, 204, 197), (101, 211, 204), (101, 218, 211), (101, 223, 218), (101, 226, 223), (101, 100, 226), (100, 111, 226)])
_uv = me_cone.uv_layers.new(name='UVMap')
_uv.uv.foreach_set('vector', [0.8953, 0.7453, 0.8057, 0.7453, 0.8057, 0.5135, 0.8953, 0.5135, 0.5802, 0.9739, 0.4909, 0.9732, 0.4909, 0.5131, 0.5802, 0.5138, 0.6766, 1.034, 0.5871, 1.033, 0.5871, 0.8821, 0.6766, 0.8834, 0.8057, 0.9511, 0.7161, 0.9511, 0.7161, 0.5135, 0.8057, 0.5135, 0.7161, 0.05436, 0.7161, 0.5131, 0.5511, 0.4586, 0.4909, 0.0, 0.9404, 0.0, 0.9404, 0.4587, 0.7161, 0.5135, 0.7761, 0.05479, 0.9551, 0.9636, 0.9881, 0.0, 0.9661, 0.9642, 0.9776, 0.9645, 0.9881, 0.0, 0.989, 0.9644, 0.2036, 1.629, 0.05028, 0.6709, 0.06629, 0.6708, 0.08874, 0.6803, 0.2036, 1.629, 0.06629, 0.6708, 0.08658, 0.6706, 0.1276, 0.822, 0.2036, 1.629, 0.08874, 0.6803, 0.1573, 0.9027, 0.2036, 1.629, 0.1276, 0.822, 0.1826, 0.9448, 0.2036, 1.629, 0.1573, 0.9027, 0.2059, 0.9579, 0.2036, 1.629, 0.1826, 0.9448, 0.2036, 1.629, 0.2059, 0.9579, 0.2059, 0.9579, 0.3833, 0.6833, 0.409, 0.0, 0.4065, 0.6701, 0.3583, 0.7254, 0.409, 0.0, 0.3833, 0.6833, 0.3289, 0.8062, 0.409, 0.0, 0.3583, 0.7254, 0.2906, 0.948, 0.409, 0.0, 0.3289, 0.8062, 0.2696, 0.9578, 0.409, 0.0, 0.2906, 0.948, 0.2885, 0.9577, 0.2553, 0.9578, 0.409, 0.0, 0.2696, 0.9578, 0.9881, 0.0, 0.9776, 0.9645, 0.9661, 0.9642, 0.989, 0.9644, 0.9881, 0.0, 1.0, 0.9641, 0.2059, 1.629, 0.2696, 0.9578, 0.2341, 1.49, 0.2217, 1.629, 0.2059, 1.629, 0.2553, 0.9578, 0.2696, 0.9578, 0.8468, 0.7453, 0.862, 0.7496, 0.8316, 0.7496, 0.862, 0.7496, 0.817, 0.7623, 0.8316, 0.7496, 0.862, 0.7496, 0.8766, 0.7622, 0.817, 0.7623, 0.817, 0.7623, 0.8766, 0.7622, 0.8057, 0.7822, 0.8057, 0.7795, 0.8057, 0.7828, 0.8057, 0.7822, 0.8766, 0.7622, 0.8878, 0.7827, 0.8766, 0.7622, 0.8878, 0.7793, 0.8878, 0.7827, 0.8878, 0.7833, 0.8057, 0.8065, 0.8057, 0.7828, 0.8878, 0.7827, 0.8878, 0.8103, 0.8057, 0.8105, 0.8057, 0.8065, 0.8878, 0.7833, 0.8878, 0.8143, 0.8057, 0.8375, 0.8057, 0.8105, 0.8878, 0.8103, 0.8878, 0.844, 0.8057, 0.8441, 0.8057, 0.8375, 0.8878, 0.8143, 0.8878, 0.8507, 0.8057, 0.8739, 0.8057, 0.8441, 0.8878, 0.844, 0.8878, 0.8824, 0.8057, 0.8825, 0.8057, 0.8739, 0.8878, 0.8507, 0.8878, 0.8911, 0.8057, 0.9143, 0.8057, 0.8825, 0.8878, 0.8824, 0.8878, 0.9241, 0.8057, 0.9242, 0.8057, 0.9143, 0.8878, 0.8911, 0.8878, 0.934, 0.8057, 0.9572, 0.8057, 0.9242, 0.8878, 0.9241, 0.8878, 0.9674, 0.8057, 0.9675, 0.8057, 0.9572, 0.8878, 0.934, 0.8057, 0.9675, 0.8057, 0.9675, 0.8878, 0.9674, 0.8878, 0.9674, 0.9551, 0.9636, 0.9661, 0.9642, 0.955, 1.637, 0.9404, 1.636, 0.08658, 0.6706, 0.06629, 0.6708, 0.03058, 0.1389, 0.9661, 0.9642, 0.9776, 0.9645, 0.9702, 1.637, 0.955, 1.637, 0.2341, 1.49, 0.2696, 0.9578, 0.2885, 0.9577, 1.0, 0.9641, 1.0, 1.636, 0.9854, 1.637, 0.989, 0.9644, 0.03058, 0.1389, 0.06629, 0.6708, 0.0, 0.0001904, 0.01777, 0.0, 0.06629, 0.6708, 0.05028, 0.6709, 0.0, 0.0001904, 0.989, 0.9644, 0.9854, 1.637, 0.9702, 1.637, 0.9776, 0.9645, 0.2059, 0.4159, 0.08874, 0.6803, 0.2059, 0.3856, 0.2059, 0.3492, 0.08874, 0.6803, 0.2059, 0.2863, 0.2059, 0.2863, 0.08874, 0.6803, 0.2059, 0.1839, 0.2059, 0.1839, 0.08874, 0.6803, 0.2059, 0.0001881, 0.2059, 0.0001881, 0.08874, 0.6803, 0.1625, 0.0001448, 0.1955, 0.0001778, 0.2059, 0.0001881, 0.08874, 0.6803, 0.1208, 0.0001031, 0.1526, 0.0001348, 0.1625, 0.0001448, 0.08874, 0.6803, 0.08243, 6.468e-05, 0.1122, 9.441e-05, 0.1208, 0.0001031, 0.08874, 0.6803, 0.04877, 3.101e-05, 0.07577, 5.801e-05, 0.08243, 6.468e-05, 0.08874, 0.6803, 0.02114, 3.376e-06, 0.04483, 2.706e-05, 0.04877, 3.101e-05, 0.2059, 0.3856, 0.08874, 0.6803, 0.2059, 0.3492, 0.2059, 0.6804, 0.08874, 0.6803, 0.2059, 0.4159, 0.08874, 0.6803, 0.08658, 0.6706, 0.03058, 0.1389, 0.02114, 3.376e-06, 0.1276, 0.822, 0.08874, 0.6803, 0.2059, 0.6804, 0.2059, 0.8221, 0.03058, 0.1389, 0.01777, 0.0, 0.02052, 2.756e-06, 0.02114, 3.376e-06, 0.1573, 0.9027, 0.1276, 0.822, 0.2059, 0.8221, 0.2059, 0.9027, 0.1826, 0.9448, 0.1573, 0.9027, 0.2059, 0.9027, 0.2059, 0.9448, 0.2059, 0.9579, 0.1826, 0.9448, 0.2059, 0.9448, 0.2059, 0.9579, 0.2861, 1.628, 0.2565, 1.628, 0.3358, 1.426, 0.3522, 1.439, 0.2565, 1.628, 0.2526, 1.628, 0.3337, 1.425, 0.3337, 1.425, 0.3337, 1.425, 0.3358, 1.426, 0.2565, 1.628, 0.2928, 1.628, 0.2861, 1.628, 0.364, 1.446, 0.3763, 1.451, 0.3763, 1.451, 0.3244, 1.628, 0.2928, 1.628, 0.2861, 1.628, 0.3522, 1.439, 0.3571, 1.443, 0.3571, 1.443, 0.364, 1.446, 0.2861, 1.628, 0.4056, 1.457, 0.3659, 1.628, 0.333, 1.628, 0.403, 1.456, 0.333, 1.628, 0.3244, 1.628, 0.403, 1.456, 0.3244, 1.628, 0.3763, 1.451, 0.3823, 1.454, 0.3823, 1.454, 0.403, 1.456, 0.3244, 1.628, 0.409, 1.628, 0.409, 1.628, 0.3758, 1.628, 0.3659, 1.628, 0.409, 1.628, 0.3659, 1.628, 0.4056, 1.457, 0.4086, 1.457, 0.0, 0.0, 0.0, 0.0, 0.0, 0.0, 0.2257, 1.629, 0.2762, 1.302, 0.284, 1.338, 0.2257, 1.629, 0.2735, 1.264, 0.2762, 1.302, 0.2257, 1.629, 0.2906, 0.948, 0.276, 1.227, 0.2735, 1.264, 0.284, 1.338, 0.2965, 1.372, 0.2257, 1.629, 0.2906, 0.948, 0.2836, 1.19, 0.276, 1.227, 0.2906, 0.948, 0.2959, 1.157, 0.2836, 1.19, 0.2906, 0.948, 0.3126, 1.127, 0.2959, 1.157, 0.3133, 1.401, 0.2526, 1.628, 0.2257, 1.629, 0.2965, 1.372, 0.2906, 0.948, 0.3329, 1.103, 0.3126, 1.127, 0.3133, 1.401, 0.3337, 1.425, 0.2526, 1.628, 0.2906, 0.948, 0.3485, 1.091, 0.3329, 1.103, 0.4072, 0.9477, 0.3813, 1.074, 0.3561, 1.085, 0.4072, 0.9477, 0.4075, 1.071, 0.3813, 1.074, 0.3485, 1.091, 0.2906, 0.948, 0.4072, 0.9477, 0.3561, 1.085, 0.2341, 1.49, 0.2885, 0.9577, 0.2906, 0.948, 0.2257, 1.629, 0.4072, 0.9477, 0.2906, 0.948, 0.3289, 0.8062, 0.4068, 0.8059, 0.4068, 0.8059, 0.3289, 0.8062, 0.3583, 0.7254, 0.4066, 0.7253, 0.2251, 1.629, 0.2217, 1.629, 0.2341, 1.49, 0.2257, 1.629, 0.4066, 0.7253, 0.3583, 0.7254, 0.3833, 0.6833, 0.4065, 0.6832, 0.4065, 0.6832, 0.3833, 0.6833, 0.4065, 0.6701, 0.409, 0.3856, 0.4248, 0.3641, 0.4256, 0.3864, 0.409, 0.3856, 0.409, 0.3491, 0.4251, 0.3571, 0.4248, 0.3641, 0.409, 0.3856, 0.4256, 0.3864, 0.4261, 0.4019, 0.427, 0.4101, 0.409, 0.4158, 0.409, 0.3856, 0.4261, 0.4019, 0.4261, 0.3263, 0.4251, 0.3571, 0.409, 0.3491, 0.409, 0.3491, 0.409, 0.2862, 0.428, 0.3091, 0.4261, 0.3263, 0.409, 0.6803, 0.4549, 0.5252, 0.4666, 0.543, 0.409, 0.6803, 0.4446, 0.5011, 0.4549, 0.5252, 0.409, 0.6803, 0.4362, 0.4717, 0.4446, 0.5011, 0.409, 0.6803, 0.409, 0.4158, 0.43, 0.4383, 0.4362, 0.4717, 0.4666, 0.543, 0.4793, 0.554, 0.409, 0.6803, 0.409, 0.4158, 0.427, 0.4101, 0.43, 0.4383, 0.4909, 0.5573, 0.4909, 0.6802, 0.409, 0.6803, 0.4793, 0.554, 0.409, 0.2862, 0.4307, 0.2862, 0.43, 0.29, 0.43, 0.29, 0.428, 0.3091, 0.409, 0.2862, 0.4909, 0.8219, 0.409, 0.822, 0.409, 0.6803, 0.4909, 0.6802, 0.4909, 0.9025, 0.409, 0.9026, 0.409, 0.822, 0.4909, 0.8219, 0.4909, 2.297e-07, 0.4549, 0.203, 0.4446, 0.2271, 0.4909, 2.297e-07, 0.4666, 0.1851, 0.4549, 0.203, 0.4362, 0.2565, 0.409, 0.2862, 0.4909, 2.297e-07, 0.4446, 0.2271, 0.4909, 2.297e-07, 0.4793, 0.1741, 0.4666, 0.1851, 0.4362, 0.2565, 0.4307, 0.2862, 0.409, 0.2862, 0.4909, 2.297e-07, 0.4909, 0.1708, 0.4793, 0.1741, 0.4909, 0.9446, 0.409, 0.9447, 0.409, 0.9026, 0.4909, 0.9025, 0.409, 0.1838, 0.4909, 0.0, 0.4909, 2.297e-07, 0.409, 0.2862, 0.4909, 0.9577, 0.409, 0.9578, 0.409, 0.9447, 0.4909, 0.9446, 0.409, 0.1838, 0.409, 0.0001314, 0.4909, 0.0, 0.4909, 0.9577, 0.45, 1.628, 0.409, 0.9578, 0.6959, 0.5577, 0.6916, 0.5341, 0.7135, 0.531, 0.7145, 0.5552, 0.7153, 0.5846, 0.7007, 0.5866, 0.6959, 0.5577, 0.7145, 0.5552, 0.8955, 0.8532, 0.9073, 0.8535, 0.9071, 0.8796, 0.8953, 0.8798, 0.7158, 0.6181, 0.7058, 0.6195, 0.7007, 0.5866, 0.7153, 0.5846, 0.9201, 0.8788, 0.9071, 0.8796, 0.9073, 0.8535, 0.9203, 0.8542, 0.711, 0.6552, 0.7058, 0.6195, 0.716, 0.6463, 0.7161, 0.6545, 0.7058, 0.6195, 0.7158, 0.6181, 0.716, 0.6463, 0.6916, 0.5341, 0.688, 0.5164, 0.7123, 0.5131, 0.7135, 0.531, 0.678, 0.5655, 0.6705, 0.5432, 0.6916, 0.5341, 0.6959, 0.5577, 0.6866, 0.5927, 0.678, 0.5655, 0.6959, 0.5577, 0.7007, 0.5866, 0.8953, 0.8798, 0.9071, 0.8796, 0.9071, 0.9051, 0.8953, 0.9057, 0.6961, 0.6237, 0.6866, 0.5927, 0.7007, 0.5866, 0.7058, 0.6195, 0.9201, 0.9028, 0.9071, 0.9051, 0.9071, 0.8796, 0.9201, 0.8788, 0.6705, 0.5432, 0.6646, 0.5266, 0.688, 0.5164, 0.6916, 0.5341, 0.706, 0.6573, 0.6961, 0.6237, 0.7058, 0.6195, 0.711, 0.6552, 0.706, 0.6573, 0.7015, 0.6608, 0.6871, 0.6305, 0.6961, 0.6237, 0.6511, 0.558, 0.643, 0.543, 0.6646, 0.5266, 0.6705, 0.5432, 0.6614, 0.5781, 0.6511, 0.558, 0.6705, 0.5432, 0.678, 0.5655, 0.6866, 0.5927, 0.6736, 0.6026, 0.6614, 0.5781, 0.678, 0.5655, 0.9071, 0.9051, 0.9073, 0.929, 0.8954, 0.9136, 0.8953, 0.9057, 0.9073, 0.929, 0.8955, 0.93, 0.8954, 0.9136, 0.6961, 0.6237, 0.6871, 0.6305, 0.6736, 0.6026, 0.6866, 0.5927, 0.9203, 0.9254, 0.9073, 0.929, 0.9071, 0.9051, 0.9201, 0.9028, 0.624, 0.5652, 0.6173, 0.5574, 0.6374, 0.5338, 0.643, 0.543, 0.6793, 0.6397, 0.6622, 0.6159, 0.6736, 0.6026, 0.6871, 0.6305, 0.7015, 0.6608, 0.6975, 0.6655, 0.6793, 0.6397, 0.6871, 0.6305, 0.634, 0.578, 0.624, 0.5652, 0.643, 0.543, 0.6511, 0.558, 0.6614, 0.5781, 0.6469, 0.5951, 0.634, 0.578, 0.6511, 0.558, 0.6736, 0.6026, 0.6622, 0.6159, 0.6469, 0.5951, 0.6614, 0.5781, 0.9009, 0.5135, 0.9126, 0.5163, 0.9109, 0.5395, 0.8991, 0.5371, 0.6528, 0.6322, 0.635, 0.6158, 0.6469, 0.5951, 0.6622, 0.6159, 0.8977, 0.566, 0.8991, 0.5371, 0.9109, 0.5395, 0.9095, 0.5679, 0.6793, 0.6397, 0.6728, 0.6509, 0.6528, 0.6322, 0.6622, 0.6159, 0.924, 0.5474, 0.9226, 0.5742, 0.9095, 0.5679, 0.9109, 0.5395, 0.6975, 0.6655, 0.6942, 0.6712, 0.6728, 0.6509, 0.6793, 0.6397, 0.634, 0.578, 0.62, 0.6023, 0.6084, 0.5923, 0.624, 0.5652, 0.6469, 0.5951, 0.635, 0.6158, 0.62, 0.6023, 0.634, 0.578, 0.635, 0.6158, 0.6261, 0.6395, 0.6095, 0.6301, 0.62, 0.6023, 0.8965, 0.5992, 0.8977, 0.566, 0.9095, 0.5679, 0.9083, 0.6005, 0.6458, 0.6508, 0.6261, 0.6395, 0.635, 0.6158, 0.6528, 0.6322, 0.6728, 0.6509, 0.668, 0.6637, 0.6458, 0.6508, 0.6528, 0.6322, 0.9226, 0.5742, 0.9215, 0.6049, 0.9083, 0.6005, 0.9095, 0.5679, 0.6942, 0.6712, 0.6917, 0.6777, 0.668, 0.6637, 0.6728, 0.6509, 0.62, 0.6023, 0.6095, 0.6301, 0.5968, 0.6232, 0.6084, 0.5923, 0.6095, 0.6301, 0.603, 0.6603, 0.5896, 0.6568, 0.5968, 0.6232, 0.6902, 0.6848, 0.665, 0.6776, 0.668, 0.6637, 0.6917, 0.6777, 0.6261, 0.6395, 0.6206, 0.6651, 0.603, 0.6603, 0.6095, 0.6301, 0.6415, 0.671, 0.6206, 0.6651, 0.6261, 0.6395, 0.6458, 0.6508, 0.8957, 0.6353, 0.8965, 0.5992, 0.9083, 0.6005, 0.9076, 0.636, 0.668, 0.6637, 0.665, 0.6776, 0.6415, 0.671, 0.6458, 0.6508, 0.9215, 0.6049, 0.9208, 0.6383, 0.9076, 0.636, 0.9083, 0.6005, 0.664, 0.6921, 0.64, 0.692, 0.6415, 0.671, 0.665, 0.6776, 0.9208, 0.6383, 0.9204, 0.6732, 0.9072, 0.673, 0.9076, 0.636, 0.6897, 0.6922, 0.664, 0.6921, 0.665, 0.6776, 0.6902, 0.6848, 0.603, 0.6603, 0.6008, 0.6918, 0.5871, 0.6917, 0.5896, 0.6568, 0.6206, 0.6651, 0.6186, 0.6919, 0.6008, 0.6918, 0.603, 0.6603, 0.64, 0.692, 0.6186, 0.6919, 0.6206, 0.6651, 0.6415, 0.671, 0.8953, 0.6729, 0.8957, 0.6353, 0.9076, 0.636, 0.9072, 0.673, 0.64, 0.692, 0.6413, 0.713, 0.6204, 0.7186, 0.6186, 0.6919, 0.8953, 0.6729, 0.9072, 0.673, 0.9072, 0.7101, 0.8953, 0.7107, 0.9204, 0.7082, 0.9072, 0.7101, 0.9072, 0.673, 0.9204, 0.6732, 0.6649, 0.7065, 0.6413, 0.713, 0.64, 0.692, 0.664, 0.6921, 0.6897, 0.6922, 0.6901, 0.6995, 0.6649, 0.7065, 0.664, 0.6921, 0.6028, 0.7232, 0.5893, 0.7266, 0.5871, 0.6917, 0.6008, 0.6918, 0.6204, 0.7186, 0.6028, 0.7232, 0.6008, 0.6918, 0.6186, 0.6919, 0.6257, 0.7443, 0.6091, 0.7534, 0.6028, 0.7232, 0.6204, 0.7186, 0.6413, 0.713, 0.6455, 0.7332, 0.6257, 0.7443, 0.6204, 0.7186, 0.8953, 0.7107, 0.9072, 0.7101, 0.9076, 0.7459, 0.8957, 0.7471, 0.6649, 0.7065, 0.6678, 0.7205, 0.6455, 0.7332, 0.6413, 0.713, 0.9208, 0.7419, 0.9076, 0.7459, 0.9072, 0.7101, 0.9204, 0.7082, 0.6916, 0.7066, 0.6678, 0.7205, 0.6649, 0.7065, 0.6901, 0.6995, 0.6091, 0.7534, 0.5963, 0.7602, 0.5893, 0.7266, 0.6028, 0.7232, 0.694, 0.7132, 0.6725, 0.7333, 0.6678, 0.7205, 0.6916, 0.7066, 0.6193, 0.7813, 0.6077, 0.7912, 0.5963, 0.7602, 0.6091, 0.7534, 0.6344, 0.768, 0.6193, 0.7813, 0.6091, 0.7534, 0.6257, 0.7443, 0.8957, 0.7471, 0.9076, 0.7459, 0.9083, 0.779, 0.8965, 0.7808, 0.6524, 0.7518, 0.6344, 0.768, 0.6257, 0.7443, 0.6455, 0.7332, 0.6678, 0.7205, 0.6725, 0.7333, 0.6524, 0.7518, 0.6455, 0.7332, 0.9215, 0.7731, 0.9083, 0.779, 0.9076, 0.7459, 0.9208, 0.7419, 0.6789, 0.7445, 0.6616, 0.7681, 0.6524, 0.7518, 0.6725, 0.7333, 0.9226, 0.8005, 0.9095, 0.8082, 0.9083, 0.779, 0.9215, 0.7731, 0.6332, 0.8058, 0.6231, 0.8184, 0.6077, 0.7912, 0.6193, 0.7813, 0.694, 0.7132, 0.6973, 0.7189, 0.6789, 0.7445, 0.6725, 0.7333, 0.6344, 0.768, 0.6462, 0.7888, 0.6332, 0.8058, 0.6193, 0.7813, 0.6524, 0.7518, 0.6616, 0.7681, 0.6462, 0.7888, 0.6344, 0.768, 0.8965, 0.7808, 0.9083, 0.779, 0.9095, 0.8082, 0.8977, 0.8104, 0.6729, 0.7816, 0.6606, 0.8059, 0.6462, 0.7888, 0.6616, 0.7681, 0.9109, 0.8322, 0.8991, 0.8349, 0.8991, 0.8348, 0.9095, 0.8082, 0.8991, 0.8348, 0.8977, 0.8104, 0.9095, 0.8082, 0.6789, 0.7445, 0.6867, 0.7538, 0.6729, 0.7816, 0.6616, 0.7681, 0.9226, 0.8005, 0.924, 0.8232, 0.9109, 0.8322, 0.9095, 0.8082, 0.6973, 0.7189, 0.7012, 0.7236, 0.6867, 0.7538, 0.6789, 0.7445, 0.6332, 0.8058, 0.6501, 0.8259, 0.6419, 0.8407, 0.6231, 0.8184, 0.6462, 0.7888, 0.6606, 0.8059, 0.6501, 0.8259, 0.6332, 0.8058, 0.6606, 0.8059, 0.677, 0.8186, 0.6694, 0.8408, 0.6501, 0.8259, 0.6729, 0.7816, 0.6859, 0.7916, 0.677, 0.8186, 0.6606, 0.8059, 0.9109, 0.8322, 0.9009, 0.8532, 0.9005, 0.8494, 0.8993, 0.8365, 0.8993, 0.8365, 0.8991, 0.8349, 0.9109, 0.8322, 0.9109, 0.8322, 0.9126, 0.8502, 0.9009, 0.8532, 0.6419, 0.8407, 0.6634, 0.8573, 0.659, 0.8674, 0.6362, 0.8498, 0.6956, 0.7607, 0.6859, 0.7916, 0.6729, 0.7816, 0.6867, 0.7538, 0.7058, 0.7271, 0.6956, 0.7607, 0.6867, 0.7538, 0.7012, 0.7236, 0.6501, 0.8259, 0.6694, 0.8408, 0.6634, 0.8573, 0.6419, 0.8407, 0.7058, 0.7271, 0.7107, 0.7293, 0.7052, 0.7649, 0.6956, 0.7607, 0.6694, 0.8408, 0.6904, 0.8501, 0.6867, 0.8676, 0.6634, 0.8573, 0.677, 0.8186, 0.6949, 0.8265, 0.6904, 0.8501, 0.6694, 0.8408, 0.6859, 0.7916, 0.6999, 0.7977, 0.6949, 0.8265, 0.677, 0.8186, 0.0, 0.0, 0.0, 0.0, 0.0, 0.0, 0.0, 0.0, 0.6766, 0.9201, 0.6766, 0.9032, 0.6883, 0.9051, 0.6883, 0.9223, 0.6956, 0.7607, 0.7052, 0.7649, 0.6999, 0.7977, 0.6859, 0.7916, 0.6634, 0.8573, 0.6867, 0.8676, 0.6838, 0.8783, 0.659, 0.8674, 0.7052, 0.7649, 0.7153, 0.7664, 0.7152, 0.7702, 0.6999, 0.7977, 0.7152, 0.7702, 0.7145, 0.7998, 0.6999, 0.7977, 0.6867, 0.8676, 0.711, 0.8711, 0.7096, 0.8821, 0.6838, 0.8783, 0.7107, 0.7293, 0.7158, 0.73, 0.7156, 0.7473, 0.7052, 0.7649, 0.7156, 0.7473, 0.7153, 0.7664, 0.7052, 0.7649, 0.6904, 0.8501, 0.7123, 0.8532, 0.711, 0.8711, 0.6867, 0.8676, 0.6949, 0.8265, 0.7135, 0.8292, 0.7123, 0.8532, 0.6904, 0.8501, 0.0, 0.0, 0.0, 0.0, 0.0, 0.0, 0.6883, 0.8882, 0.6766, 0.9032, 0.6766, 0.8821, 0.6883, 0.8836, 0.6883, 0.8882, 0.6883, 0.9051, 0.6766, 0.9032, 0.7145, 0.7998, 0.7135, 0.8292, 0.6949, 0.8265, 0.6999, 0.7977, 0.711, 0.6552, 0.7161, 0.6545, 0.7161, 0.67, 0.7161, 0.6923, 0.7161, 0.6923, 0.706, 0.6573, 0.711, 0.6552, 0.7161, 0.6923, 0.7015, 0.6608, 0.706, 0.6573, 0.7161, 0.6923, 0.6975, 0.6655, 0.7015, 0.6608, 0.7161, 0.6923, 0.6942, 0.6712, 0.6975, 0.6655, 0.7161, 0.6923, 0.6917, 0.6777, 0.6942, 0.6712, 0.7161, 0.6923, 0.6902, 0.6848, 0.6917, 0.6777, 0.7161, 0.6923, 0.6897, 0.6922, 0.6902, 0.6848, 0.7161, 0.6923, 0.6901, 0.6995, 0.6897, 0.6922, 0.7161, 0.6923, 0.6916, 0.7066, 0.6901, 0.6995, 0.7161, 0.6923, 0.694, 0.7132, 0.6916, 0.7066, 0.7161, 0.6923, 0.6973, 0.7189, 0.694, 0.7132, 0.7161, 0.6923, 0.7012, 0.7236, 0.6973, 0.7189, 0.7161, 0.6923, 0.7058, 0.7271, 0.7012, 0.7236, 0.7161, 0.6923, 0.7107, 0.7293, 0.7058, 0.7271, 0.7161, 0.6923, 0.7161, 0.6993, 0.7107, 0.7293, 0.7161, 0.6993, 0.7158, 0.73, 0.7107, 0.7293])
me_cone.materials.append(mat_metal_smooth_silver)
me_cone.use_remesh_preserve_volume = False
me_cone.use_remesh_preserve_attributes = False
me_cone.use_mirror_vertex_groups = False
me_cone.update()

# ---- objects
ob_bottom_metal = bpy.data.objects.new('bottom metal', me_cone_002)
ob_bottom_handle = bpy.data.objects.new('bottom handle', me_cylinder_004)
ob_top_handle = bpy.data.objects.new('top handle', me_cylinder_002)
ob_cylinder = bpy.data.objects.new('Cylinder', me_cylinder_001)
ob_top_metal = bpy.data.objects.new('top metal', me_cone)

# ---- transforms, parenting, visibility, modifiers, constraints
ob_bottom_metal.location = (-0.07545, 0.0, 0.0)
ob_bottom_metal.scale = (0.006582, 0.009403, 0.01881)
ob_bottom_metal.lineart.crease_threshold = 0.0
ob_bottom_handle.location = (-0.07545, 0.0, 0.0)
ob_bottom_handle.scale = (0.009403, 0.009403, 0.009403)
ob_bottom_handle.lineart.crease_threshold = 0.0
ob_top_handle.location = (-0.07545, 0.0, 0.0)
ob_top_handle.scale = (0.009403, 0.009403, 0.009403)
ob_top_handle.lineart.crease_threshold = 0.0
ob_cylinder.location = (-0.07545, 0.0, 0.0)
ob_cylinder.scale = (0.01115, 0.01115, 0.005439)
ob_cylinder.lineart.crease_threshold = 0.0
ob_top_metal.location = (-0.07545, 0.0, 0.0)
ob_top_metal.scale = (0.006582, 0.009403, 0.01881)
ob_top_metal.lineart.crease_threshold = 0.0

# ---- collection membership
col_collection_1.objects.link(ob_bottom_metal)
col_collection_1.objects.link(ob_bottom_handle)
col_collection_1.objects.link(ob_top_handle)
col_collection_1.objects.link(ob_cylinder)
col_collection_1.objects.link(ob_top_metal)

# ---- scene / render settings (as saved in the file)
scene.frame_start = 1; scene.frame_end = 40; scene.frame_set(1)
scene.render.engine = 'CYCLES'
scene.render.image_settings.compression = 90
scene.render.resolution_percentage = 50
scene.render.dither_intensity = 0.0
scene.cycles.use_denoising = False
scene.cycles.samples = 10
scene.cycles.sampling_pattern = 'TABULATED_SOBOL'
scene.cycles.light_sampling_threshold = 0.0
scene.cycles.use_adaptive_sampling = False
scene.cycles.use_light_tree = False
scene.cycles.blur_glossy = 0.0
scene.cycles.volume_bounces = 1
scene.cycles.pixel_filter_type = 'GAUSSIAN'
scene.cycles.sample_clamp_indirect = 0.0
scene.view_settings.view_transform = 'Standard'
bpy.context.view_layer.update()

# ---- added for rendering (the .blend has no active camera and no usable light): camera, sun
cam_auto = bpy.data.cameras.new('AutoCamera')
cam_auto.lens = 50.0
cam_auto.sensor_width = 36.0
cam_auto.clip_end = 1000.0
ob_auto_camera = bpy.data.objects.new('AutoCamera', cam_auto)
scene.collection.objects.link(ob_auto_camera)
ob_auto_camera.location = (0.157849, -0.240524, 0.160349)
ob_auto_camera.rotation_euler = (1.09748, -7.21219e-08, 0.694738)
scene.camera = ob_auto_camera
light_auto_sun = bpy.data.lights.new('AutoSun', 'SUN')
light_auto_sun.energy = 3.0
light_auto_sun.angle = 0.0523599
ob_auto_sun = bpy.data.objects.new('AutoSun', light_auto_sun)
scene.collection.objects.link(ob_auto_sun)
ob_auto_sun.rotation_euler = (0.872665, 0.174533, 0.523599)
bpy.context.view_layer.update()
